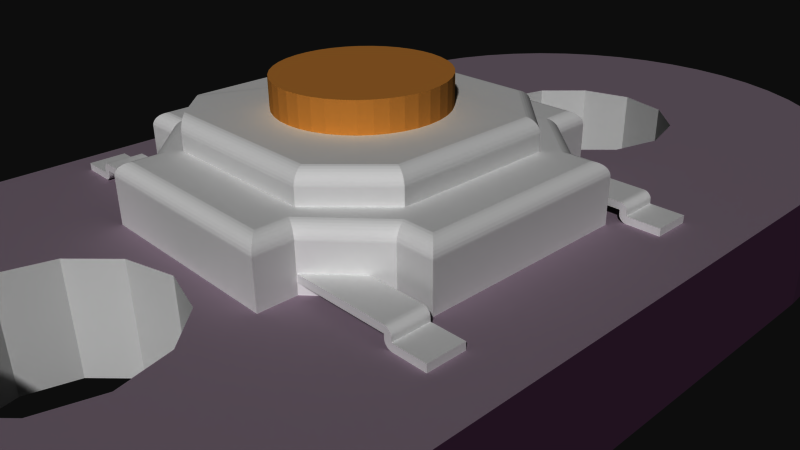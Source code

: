 # Source: SparkFun_LilyPad-Button.blend  (saved by Blender 2.72.0; exported with 4.5.12 LTS)
import bpy
from mathutils import Matrix  # noqa: F401  (used for matrix-valued properties, if any)

bpy.ops.wm.read_factory_settings(use_empty=True)
scene = bpy.context.scene
scene.name = 'Scene'

# ---- collections
col_collection_1 = bpy.data.collections.new('Collection 1'); scene.collection.children.link(col_collection_1)

# ---- materials (node trees are filled in below, after node groups)
mat_m_0131_silver = bpy.data.materials.new('M_0131_Silver')
mat_m_0131_silver.alpha_threshold = 0.0
mat_m_0131_silver.use_transparent_shadow = False
mat_m_0131_silver.diffuse_color = (0.7529, 0.7529, 0.7529, 1.0)
mat_m_0131_silver.specular_color = (0.33, 0.33, 0.33)
mat_m_0131_silver.roughness = 0.5
mat_auto_1 = bpy.data.materials.new('_auto_1')
mat_auto_1.alpha_threshold = 0.0
mat_auto_1.use_transparent_shadow = False
mat_auto_1.diffuse_color = (0.698, 0.4392, 0.1725, 1.0)
mat_auto_1.specular_color = (0.33, 0.33, 0.33)
mat_auto_1.roughness = 0.5
mat_sparkfun_lilypad_button_top_board = bpy.data.materials.new('SparkFun_LilyPad_Button_top_board')
mat_sparkfun_lilypad_button_top_board.alpha_threshold = 0.0
mat_sparkfun_lilypad_button_top_board.use_transparent_shadow = False
mat_sparkfun_lilypad_button_top_board.diffuse_color = (0.4745, 0.4118, 0.4667, 1.0)
mat_sparkfun_lilypad_button_top_board.specular_color = (0.33, 0.33, 0.33)
mat_sparkfun_lilypad_button_top_board.roughness = 0.5
mat_sparkfun_lilypad_button_bottom_board = bpy.data.materials.new('SparkFun_LilyPad_Button_bottom_board')
mat_sparkfun_lilypad_button_bottom_board.alpha_threshold = 0.0
mat_sparkfun_lilypad_button_bottom_board.use_transparent_shadow = False
mat_sparkfun_lilypad_button_bottom_board.diffuse_color = (0.4431, 0.3725, 0.4314, 1.0)
mat_sparkfun_lilypad_button_bottom_board.specular_color = (0.33, 0.33, 0.33)
mat_sparkfun_lilypad_button_bottom_board.roughness = 0.5
mat_mat_board = bpy.data.materials.new('mat_board')
mat_mat_board.alpha_threshold = 0.0
mat_mat_board.use_transparent_shadow = False
mat_mat_board.diffuse_color = (0.251, 0.1412, 0.2392, 1.0)
mat_mat_board.specular_color = (0.33, 0.33, 0.33)
mat_mat_board.roughness = 0.5
mat_element = bpy.data.materials.new('element')
mat_element.alpha_threshold = 0.0
mat_element.use_transparent_shadow = False
mat_element.diffuse_color = (0.7529, 0.7529, 0.7529, 1.0)
mat_element.specular_color = (0.33, 0.33, 0.33)
mat_element.roughness = 0.5

# ---- material node trees

# ---- world
world_world = bpy.data.worlds.new('World'); scene.world = world_world
world_world.color = (0.05088, 0.05088, 0.05088)
world_world.use_sun_shadow = False
world_world.sun_shadow_jitter_overblur = 0.0
world_world.cycles.sampling_method = 'MANUAL'
world_world.cycles.sample_map_resolution = 256

# ---- cameras
cam_camera = bpy.data.cameras.new('Camera')
cam_camera.clip_end = 100.0
cam_camera.lens = 35.0
cam_camera.sensor_width = 32.0
cam_camera.sensor_height = 18.0
cam_camera.ortho_scale = 7.314
cam_camera.dof.focus_distance = 0.0
cam_camera.dof.aperture_fstop = 128.0

# ---- meshes
me_mesh5_group1_skp559a1_tactile_switch_smd1_model = bpy.data.meshes.new('Mesh5 Group1 skp559A1 TACTILE_SWITCH_SMD1 Model')
me_mesh5_group1_skp559a1_tactile_switch_smd1_model.from_pydata([(2.518, 0.95, 1.6), (2.518, 0.95, 2.1), (1.139, 0.95, 2.1), (1.139, 0.95, 1.6), (2.519, 0.9499, 2.1), (2.519, 0.9499, 1.6), (2.624, 0.9018, 2.1), (2.624, 0.9025, 2.1), (2.623, 0.9033, 2.1), (2.623, 0.9041, 2.1), (2.621, 0.9632, 2.1), (2.617, 0.9809, 2.1), (2.609, 0.9975, 2.1), (2.598, 1.012, 2.1), (2.585, 1.025, 2.1), (2.57, 1.036, 2.1), (2.554, 1.044, 2.1), (2.536, 1.048, 2.1), (2.518, 1.05, 2.1), (1.139, 1.05, 2.1), (2.52, 0.9497, 2.1), (2.52, 0.9493, 2.1), (2.521, 0.9488, 2.1), (2.522, 0.9482, 2.1), (2.522, 0.9475, 2.1), (2.523, 0.9467, 2.1), (2.523, 0.9459, 2.1), (2.525, 0.8868, 2.1), (2.529, 0.8691, 2.1), (2.537, 0.8525, 2.1), (2.548, 0.8375, 2.1), (2.561, 0.8246, 2.1), (2.576, 0.8141, 2.1), (2.592, 0.8063, 2.1), (2.61, 0.8016, 2.1), (2.628, 0.8, 2.1), (3.073, 0.8, 2.1), (3.073, 0.9, 2.1), (2.628, 0.9, 2.1), (2.627, 0.9001, 2.1), (2.626, 0.9003, 2.1), (2.625, 0.9007, 2.1), (2.625, 0.9012, 2.1), (2.624, 0.9018, 1.6), (2.624, 0.9025, 1.6), (2.523, 0.9467, 1.6), (2.522, 0.9475, 1.6), (2.522, 0.9482, 1.6), (2.521, 0.9488, 1.6), (2.52, 0.9493, 1.6), (2.52, 0.9497, 1.6), (1.139, 1.05, 1.6), (2.518, 1.05, 1.6), (2.536, 1.048, 1.6), (2.554, 1.044, 1.6), (2.57, 1.036, 1.6), (2.585, 1.025, 1.6), (2.598, 1.012, 1.6), (2.609, 0.9975, 1.6), (2.617, 0.9809, 1.6), (2.621, 0.9632, 1.6), (2.623, 0.9041, 1.6), (2.623, 0.9033, 1.6), (2.625, 0.9012, 1.6), (2.625, 0.9007, 1.6), (2.626, 0.9003, 1.6), (2.627, 0.9001, 1.6), (2.628, 0.9, 1.6), (3.073, 0.9, 1.6), (3.073, 0.8, 1.6), (2.628, 0.8, 1.6), (2.61, 0.8016, 1.6), (2.592, 0.8063, 1.6), (2.576, 0.8141, 1.6), (2.561, 0.8246, 1.6), (2.548, 0.8375, 1.6), (2.537, 0.8525, 1.6), (2.529, 0.8691, 1.6), (2.525, 0.8868, 1.6), (2.523, 0.9459, 1.6)], [], [(0, 1, 2, 3), (0, 5, 4, 1), (43, 44, 7, 6), (46, 45, 25, 24), (45, 79, 26, 25), (78, 27, 26, 79), (78, 77, 28, 27), (77, 76, 29, 28), (76, 75, 30, 29), (75, 74, 31, 30), (74, 73, 32, 31), (73, 72, 33, 32), (72, 71, 34, 33), (71, 70, 35, 34), (69, 36, 35, 70), (68, 37, 36, 69), (67, 38, 37, 68), (67, 66, 39, 38), (66, 65, 40, 39), (65, 64, 41, 40), (64, 63, 42, 41), (63, 43, 6, 42), (47, 46, 24, 23), (48, 47, 23, 22), (49, 48, 22, 21), (50, 49, 21, 20), (5, 50, 20, 4), (3, 2, 19, 51), (51, 19, 18, 52), (53, 52, 18, 17), (54, 53, 17, 16), (55, 54, 16, 15), (56, 55, 15, 14), (57, 56, 14, 13), (58, 57, 13, 12), (59, 58, 12, 11), (60, 59, 11, 10), (60, 10, 9, 61), (62, 61, 9, 8), (44, 62, 8, 7), (76, 77, 78, 79, 45, 46, 47, 48, 49, 50, 5, 0, 3, 51, 52, 53, 54, 55, 56, 57, 58, 59, 60, 61, 62, 44, 43, 63, 64, 65, 66, 67, 68, 69, 70, 71, 72, 73, 74, 75), (36, 37, 38, 39, 40, 41, 42, 6, 7, 8, 9, 10, 11, 12, 13, 14, 15, 16, 17, 18, 19, 2, 1, 4, 20, 21, 22, 23, 24, 25, 26, 27, 28, 29, 30, 31, 32, 33, 34, 35)])
_uv = me_mesh5_group1_skp559a1_tactile_switch_smd1_model.uv_layers.new(name='UVMap')
_uv.uv.foreach_set('vector', [-21.85, 165.4, -21.85, 185.0, -76.15, 185.0, -76.15, 165.4, 165.4, 22.28, 165.4, 22.25, 185.0, 22.25, 185.0, 22.28, -165.4, 13.42, -165.4, 13.45, -185.0, 13.45, -185.0, 13.42, 165.4, 14.42, 165.4, 14.39, 185.0, 14.39, 185.0, 14.42, 165.4, 11.2, 165.4, 11.16, 185.0, 11.16, 185.0, 11.2, 165.4, 4.025, 185.0, 4.025, 185.0, 6.353, 165.4, 6.353, 165.4, 8.887, 165.4, 8.166, 185.0, 8.166, 185.0, 8.887, 165.4, 11.51, 165.4, 10.79, 185.0, 10.79, 185.0, 11.51, 165.4, 13.8, 165.4, 13.08, 185.0, 13.08, 185.0, 13.8, 165.4, 15.67, 165.4, 14.95, 185.0, 14.95, 185.0, 15.67, 165.4, 17.08, 165.4, 16.36, 185.0, 16.36, 185.0, 17.08, 165.4, 17.99, 165.4, 17.26, 185.0, 17.26, 185.0, 17.99, 165.4, 18.35, 165.4, 17.63, 185.0, 17.63, 185.0, 18.35, 165.4, 18.17, 165.4, 17.45, 185.0, 17.45, 185.0, 18.17, 0.0, 165.4, 0.0, 185.0, -17.52, 185.0, -17.52, 165.4, -165.4, 3.937, -185.0, 3.937, -185.0, 1.486e-06, -165.4, 2.972e-06, 17.52, 165.4, 17.52, 185.0, 0.0, 185.0, 0.0, 165.4, -165.4, 17.8, -165.4, 17.83, -185.0, 17.83, -185.0, 17.8, -165.4, 17.98, -165.4, 18.01, -185.0, 18.01, -185.0, 17.98, -165.4, 17.61, -165.4, 17.64, -185.0, 17.64, -185.0, 17.61, -165.4, 16.71, -165.4, 16.74, -185.0, 16.74, -185.0, 16.71, -165.4, 15.29, -165.4, 15.33, -185.0, 15.33, -185.0, 15.29, 165.4, 17.23, 165.4, 17.19, 185.0, 17.19, 185.0, 17.23, 165.4, 19.5, 165.4, 19.47, 185.0, 19.47, 185.0, 19.5, 165.4, 21.19, 165.4, 21.16, 185.0, 21.16, 185.0, 21.19, 165.4, 22.23, 165.4, 22.2, 185.0, 22.2, 185.0, 22.23, 165.4, 22.6, 165.4, 22.57, 185.0, 22.57, 185.0, 22.6, 165.4, 5.906, 185.0, 5.906, 185.0, 9.843, 165.4, 9.843, 76.15, 165.4, 76.15, 185.0, 21.85, 185.0, 21.85, 165.4, -165.4, 21.9, -165.4, 22.62, -185.0, 22.62, -185.0, 21.9, -165.4, 22.22, -165.4, 22.94, -185.0, 22.94, -185.0, 22.22, -165.4, 21.86, -165.4, 22.58, -185.0, 22.58, -185.0, 21.86, -165.4, 20.81, -165.4, 21.53, -185.0, 21.53, -185.0, 20.81, -165.4, 19.13, -165.4, 19.85, -185.0, 19.85, -185.0, 19.13, -165.4, 16.85, -165.4, 17.57, -185.0, 17.57, -185.0, 16.85, -165.4, 14.05, -165.4, 14.77, -185.0, 14.77, -185.0, 14.05, -165.4, 10.81, -165.4, 11.53, -185.0, 11.53, -185.0, 10.81, -165.4, 6.926, -185.0, 6.926, -185.0, 4.599, -165.4, 4.599, -165.4, 8.518, -165.4, 8.552, -185.0, 8.552, -185.0, 8.518, -165.4, 11.13, -165.4, 11.16, -185.0, 11.16, -185.0, 11.13, 21.1, 2.067, 21.4, 2.72, 21.59, 3.416, 21.66, 5.743, 21.67, 5.776, 21.68, 5.807, 21.7, 5.835, 21.72, 5.859, 21.75, 5.879, 21.78, 5.894, 21.82, 5.903, 21.85, 5.906, 76.15, 5.906, 76.15, 9.843, 21.85, 9.843, 21.13, 9.78, 20.44, 9.593, 19.78, 9.289, 19.19, 8.875, 18.68, 8.366, 18.27, 7.776, 17.97, 7.123, 17.78, 6.427, 17.71, 4.1, 17.7, 4.067, 17.69, 4.035, 17.67, 4.007, 17.65, 3.983, 17.62, 3.963, 17.59, 3.949, 17.55, 3.94, 17.52, 3.937, 5.931e-15, 3.937, 5.931e-15, 1.546e-05, 17.52, 1.546e-05, 18.24, 0.06282, 18.93, 0.2493, 19.59, 0.5538, 20.18, 0.9672, 20.69, 1.477, -5.79e-15, 1.546e-05, -5.79e-15, 3.937, -17.52, 3.937, -17.55, 3.94, -17.59, 3.949, -17.62, 3.963, -17.65, 3.983, -17.67, 4.007, -17.69, 4.035, -17.7, 4.067, -17.71, 4.1, -17.78, 6.427, -17.97, 7.123, -18.27, 7.776, -18.68, 8.366, -19.19, 8.875, -19.78, 9.289, -20.44, 9.593, -21.13, 9.78, -21.85, 9.843, -76.15, 9.843, -76.15, 5.906, -21.85, 5.906, -21.82, 5.903, -21.78, 5.894, -21.75, 5.879, -21.72, 5.859, -21.7, 5.835, -21.68, 5.807, -21.67, 5.776, -21.66, 5.743, -21.59, 3.416, -21.4, 2.72, -21.1, 2.067, -20.69, 1.477, -20.18, 0.9672, -19.59, 0.5538, -18.93, 0.2493, -18.24, 0.06282, -17.52, 1.546e-05])
me_mesh5_group1_skp559a1_tactile_switch_smd1_model.materials.append(mat_m_0131_silver)
me_mesh5_group1_skp559a1_tactile_switch_smd1_model.use_remesh_preserve_volume = False
me_mesh5_group1_skp559a1_tactile_switch_smd1_model.use_remesh_preserve_attributes = False
me_mesh5_group1_skp559a1_tactile_switch_smd1_model.use_mirror_vertex_groups = False
me_mesh5_group1_skp559a1_tactile_switch_smd1_model.update()
me_mesh4_group1_skp559a1_tactile_switch_smd1_model = bpy.data.meshes.new('Mesh4 Group1 skp559A1 TACTILE_SWITCH_SMD1 Model')
me_mesh4_group1_skp559a1_tactile_switch_smd1_model.from_pydata([(-2.774, 0.9497, 1.6), (-2.773, 0.9499, 1.6), (-2.773, 0.9499, 2.1), (-2.774, 0.9497, 2.1), (-2.877, 0.9041, 1.6), (-2.875, 0.9632, 1.6), (-2.871, 0.9809, 1.6), (-2.863, 0.9975, 1.6), (-2.852, 1.012, 1.6), (-2.839, 1.025, 1.6), (-2.825, 1.036, 1.6), (-2.808, 1.044, 1.6), (-2.79, 1.048, 1.6), (-1.393, 1.05, 1.6), (-1.393, 0.95, 1.6), (-2.772, 0.95, 1.6), (-2.774, 0.9493, 1.6), (-2.775, 0.9488, 1.6), (-2.776, 0.9482, 1.6), (-2.776, 0.9475, 1.6), (-2.777, 0.9467, 1.6), (-2.777, 0.9459, 1.6), (-2.779, 0.8868, 1.6), (-2.783, 0.8691, 1.6), (-2.791, 0.8525, 1.6), (-2.802, 0.8375, 1.6), (-2.815, 0.8246, 1.6), (-2.829, 0.8141, 1.6), (-2.846, 0.8063, 1.6), (-2.864, 0.8016, 1.6), (-2.882, 0.8, 1.6), (-3.327, 0.8, 1.6), (-3.327, 0.9, 1.6), (-2.882, 0.9, 1.6), (-2.881, 0.9001, 1.6), (-2.88, 0.9003, 1.6), (-2.879, 0.9007, 1.6), (-2.879, 0.9012, 1.6), (-2.878, 0.9018, 1.6), (-2.878, 0.9025, 1.6), (-2.877, 0.9033, 1.6), (-2.877, 0.9041, 2.1), (-2.875, 0.9632, 2.1), (-2.877, 0.9033, 2.1), (-2.815, 0.8246, 2.1), (-2.802, 0.8375, 2.1), (-2.791, 0.8525, 2.1), (-2.783, 0.8691, 2.1), (-2.779, 0.8868, 2.1), (-2.777, 0.9459, 2.1), (-2.777, 0.9467, 2.1), (-2.776, 0.9475, 2.1), (-2.776, 0.9482, 2.1), (-2.775, 0.9488, 2.1), (-2.774, 0.9493, 2.1), (-2.772, 0.95, 2.1), (-1.393, 0.95, 2.1), (-1.393, 1.05, 2.1), (-2.79, 1.048, 2.1), (-2.808, 1.044, 2.1), (-2.825, 1.036, 2.1), (-2.839, 1.025, 2.1), (-2.852, 1.012, 2.1), (-2.863, 0.9975, 2.1), (-2.871, 0.9809, 2.1), (-2.878, 0.9025, 2.1), (-2.878, 0.9018, 2.1), (-2.879, 0.9012, 2.1), (-2.879, 0.9007, 2.1), (-2.88, 0.9003, 2.1), (-2.881, 0.9001, 2.1), (-2.882, 0.9, 2.1), (-3.327, 0.9, 2.1), (-3.327, 0.8, 2.1), (-2.882, 0.8, 2.1), (-2.864, 0.8016, 2.1), (-2.846, 0.8063, 2.1), (-2.829, 0.8141, 2.1)], [], [(0, 1, 2, 3), (5, 4, 41, 42), (43, 41, 4, 40), (26, 25, 45, 44), (25, 24, 46, 45), (24, 23, 47, 46), (23, 22, 48, 47), (48, 22, 21, 49), (21, 20, 50, 49), (20, 19, 51, 50), (19, 18, 52, 51), (18, 17, 53, 52), (17, 16, 54, 53), (16, 0, 3, 54), (27, 26, 44, 77), (28, 27, 77, 76), (29, 28, 76, 75), (30, 29, 75, 74), (73, 31, 30, 74), (72, 32, 31, 73), (71, 33, 32, 72), (34, 33, 71, 70), (35, 34, 70, 69), (36, 35, 69, 68), (37, 36, 68, 67), (38, 37, 67, 66), (39, 38, 66, 65), (40, 39, 65, 43), (1, 15, 55, 2), (55, 15, 14, 56), (56, 14, 13, 57), (58, 57, 13, 12), (59, 58, 12, 11), (11, 10, 60, 59), (10, 9, 61, 60), (62, 61, 9, 8), (8, 7, 63, 62), (7, 6, 64, 63), (6, 5, 42, 64), (18, 19, 20, 21, 22, 23, 24, 25, 26, 27, 28, 29, 30, 31, 32, 33, 34, 35, 36, 37, 38, 39, 40, 4, 5, 6, 7, 8, 9, 10, 11, 12, 13, 14, 15, 1, 0, 16, 17), (71, 72, 73, 74, 75, 76, 77, 44, 45, 46, 47, 48, 49, 50, 51, 52, 53, 54, 3, 2, 55, 56, 57, 58, 59, 60, 61, 62, 63, 64, 42, 41, 43, 65, 66, 67, 68, 69, 70)])
_uv = me_mesh4_group1_skp559a1_tactile_switch_smd1_model.uv_layers.new(name='UVMap')
_uv.uv.foreach_set('vector', [-165.4, -220.8, -165.4, -220.8, -185.0, -220.8, -185.0, -220.8, 165.4, -0.1948, 165.4, -2.523, 185.0, -2.523, 185.0, -0.1948, 185.0, -56.81, 185.0, -56.77, 165.4, -56.77, 165.4, -56.81, -165.4, -163.2, -165.4, -162.5, -185.0, -162.5, -185.0, -163.2, -165.4, -131.4, -165.4, -130.7, -185.0, -130.7, -185.0, -131.4, -165.4, -95.7, -165.4, -94.97, -185.0, -94.97, -185.0, -95.7, -165.4, -57.05, -165.4, -56.33, -185.0, -56.33, -185.0, -57.05, -185.0, -3.096, -165.4, -3.096, -165.4, -0.7686, -185.0, -0.7686, -165.4, -53.92, -165.4, -53.88, -185.0, -53.88, -185.0, -53.92, -165.4, -92.24, -165.4, -92.21, -185.0, -92.21, -185.0, -92.24, -165.4, -127.4, -165.4, -127.3, -185.0, -127.3, -185.0, -127.4, -165.4, -158.7, -165.4, -158.6, -185.0, -158.6, -185.0, -158.7, -165.4, -185.3, -165.4, -185.2, -185.0, -185.2, -185.0, -185.3, -165.4, -206.2, -165.4, -206.1, -185.0, -206.1, -185.0, -206.2, -165.4, -190.0, -165.4, -189.3, -185.0, -189.3, -185.0, -190.0, -165.4, -211.1, -165.4, -210.4, -185.0, -210.4, -185.0, -211.1, -165.4, -225.8, -165.4, -225.0, -185.0, -225.0, -185.0, -225.8, -165.4, -233.6, -165.4, -232.8, -185.0, -232.8, -185.0, -233.6, -252.0, 185.0, -252.0, 165.4, -234.4, 165.4, -234.4, 185.0, 185.0, 3.937, 165.4, 3.937, 165.4, 2.972e-06, 185.0, 1.486e-06, 234.4, 185.0, 234.4, 165.4, 252.0, 165.4, 252.0, 185.0, 165.4, -233.2, 165.4, -233.2, 185.0, -233.2, 185.0, -233.2, 165.4, -225.4, 165.4, -225.4, 185.0, -225.4, 185.0, -225.4, 165.4, -210.7, 165.4, -210.8, 185.0, -210.8, 185.0, -210.7, 165.4, -189.7, 165.4, -189.7, 185.0, -189.7, 185.0, -189.7, 165.4, -162.8, 165.4, -162.8, 185.0, -162.8, 185.0, -162.8, 165.4, -131.1, 165.4, -131.1, 185.0, -131.1, 185.0, -131.1, 165.4, -95.24, 165.4, -95.28, 185.0, -95.28, 185.0, -95.24, -165.4, -228.8, -165.4, -228.7, -185.0, -228.7, -185.0, -228.8, -230.1, 185.0, -230.1, 165.4, -175.8, 165.4, -175.8, 185.0, -185.0, 5.906, -165.4, 5.906, -165.4, 9.843, -185.0, 9.843, 185.0, -230.8, 185.0, -175.8, 165.3, -175.8, 165.3, -230.8, 185.0, -221.2, 185.0, -220.4, 165.4, -220.4, 165.4, -221.2, 165.4, -205.8, 165.4, -206.5, 185.0, -206.5, 185.0, -205.8, 165.4, -184.9, 165.4, -185.6, 185.0, -185.6, 185.0, -184.9, 185.0, -159.0, 185.0, -158.3, 165.4, -158.3, 165.4, -159.0, 165.4, -127.0, 165.4, -127.7, 185.0, -127.7, 185.0, -127.0, 165.4, -91.71, 165.4, -92.43, 185.0, -92.43, 185.0, -91.71, 165.4, -53.7, 165.4, -54.42, 185.0, -54.42, 185.0, -53.7, 230.3, 5.835, 230.3, 5.807, 230.3, 5.776, 230.3, 5.743, 230.4, 3.416, 230.6, 2.72, 230.9, 2.067, 231.3, 1.477, 231.8, 0.9672, 232.4, 0.5538, 233.0, 0.2493, 233.7, 0.06282, 234.4, 1.546e-05, 252.0, 1.546e-05, 252.0, 3.937, 234.4, 3.937, 234.4, 3.94, 234.4, 3.949, 234.4, 3.963, 234.3, 3.983, 234.3, 4.007, 234.3, 4.035, 234.3, 4.067, 234.3, 4.1, 234.2, 6.427, 234.0, 7.123, 233.7, 7.776, 233.3, 8.366, 232.8, 8.875, 232.2, 9.289, 231.5, 9.593, 230.8, 9.78, 175.8, 9.843, 175.8, 5.906, 230.1, 5.906, 230.2, 5.903, 230.2, 5.894, 230.2, 5.879, 230.2, 5.859, -234.4, 3.937, -252.0, 3.937, -252.0, 1.546e-05, -234.4, 1.546e-05, -233.7, 0.06282, -233.0, 0.2493, -232.4, 0.5538, -231.8, 0.9672, -231.3, 1.477, -230.9, 2.067, -230.6, 2.72, -230.4, 3.416, -230.3, 5.743, -230.3, 5.776, -230.3, 5.807, -230.3, 5.835, -230.2, 5.859, -230.2, 5.879, -230.2, 5.894, -230.2, 5.903, -230.1, 5.906, -175.8, 5.906, -175.8, 9.843, -230.8, 9.78, -231.5, 9.593, -232.2, 9.289, -232.8, 8.875, -233.3, 8.366, -233.7, 7.776, -234.0, 7.123, -234.2, 6.427, -234.3, 4.1, -234.3, 4.067, -234.3, 4.035, -234.3, 4.007, -234.3, 3.983, -234.4, 3.963, -234.4, 3.949, -234.4, 3.94])
me_mesh4_group1_skp559a1_tactile_switch_smd1_model.materials.append(mat_m_0131_silver)
me_mesh4_group1_skp559a1_tactile_switch_smd1_model.use_remesh_preserve_volume = False
me_mesh4_group1_skp559a1_tactile_switch_smd1_model.use_remesh_preserve_attributes = False
me_mesh4_group1_skp559a1_tactile_switch_smd1_model.use_mirror_vertex_groups = False
me_mesh4_group1_skp559a1_tactile_switch_smd1_model.update()
me_mesh7_group2_skp559a1_tactile_switch_smd1_model = bpy.data.meshes.new('Mesh7 Group2 skp559A1 TACTILE_SWITCH_SMD1 Model')
me_mesh7_group2_skp559a1_tactile_switch_smd1_model.from_pydata([(-1.156, 2.0, -0.3901), (-1.205, 2.0, -0.22), (-1.205, 2.4, -0.22), (-1.156, 2.4, -0.3901), (-1.226, 2.0, -0.04429), (-1.226, 2.4, -0.04429), (-1.219, 2.0, 0.1326), (-1.219, 2.4, 0.1326), (-1.184, 2.0, 0.306), (-1.184, 2.4, 0.306), (-1.121, 2.0, 0.4716), (-1.121, 2.4, 0.4716), (-1.032, 2.0, 0.6249), (-1.032, 2.4, 0.6249), (-0.9203, 2.0, 0.762), (-0.9203, 2.4, 0.762), (-0.7878, 2.0, 0.8794), (-0.7878, 2.4, 0.8794), (-0.6382, 2.0, 0.974), (-0.6382, 2.4, 0.974), (-0.4753, 2.0, 1.043), (-0.4753, 2.4, 1.043), (-0.3035, 2.0, 1.086), (-0.3035, 2.4, 1.086), (-0.127, 2.0, 1.1), (-0.127, 2.4, 1.1), (0.04945, 2.0, 1.086), (0.04945, 2.4, 1.086), (0.2213, 2.0, 1.043), (0.2213, 2.4, 1.043), (0.3842, 2.0, 0.974), (0.3842, 2.4, 0.974), (0.5338, 2.0, 0.8794), (0.5338, 2.4, 0.8794), (0.6663, 2.0, 0.762), (0.6663, 2.4, 0.762), (0.7783, 2.0, 0.6249), (0.7783, 2.4, 0.6249), (0.8668, 2.0, 0.4716), (0.8668, 2.4, 0.4716), (0.9296, 2.0, 0.306), (0.9296, 2.4, 0.306), (0.965, 2.0, 0.1326), (0.965, 2.4, 0.1326), (0.9721, 2.0, -0.04429), (0.9721, 2.4, -0.04429), (0.9508, 2.0, -0.22), (0.9508, 2.4, -0.22), (0.9015, 2.0, -0.3901), (0.9015, 2.4, -0.3901), (0.8256, 2.0, -0.55), (0.8256, 2.4, -0.55), (0.7251, 2.0, -0.6957), (0.7251, 2.4, -0.6957), (0.6024, 2.0, -0.8234), (0.6024, 2.4, -0.8234), (0.4609, 2.4, -0.9297), (0.4609, 2.0, -0.9297), (0.3042, 2.4, -1.012), (0.1362, 2.4, -1.068), (-0.03849, 2.4, -1.096), (-0.2155, 2.4, -1.096), (-0.3902, 2.4, -1.068), (-0.5582, 2.4, -1.012), (-0.7149, 2.4, -0.9297), (-0.8564, 2.4, -0.8234), (-0.9791, 2.4, -0.6957), (-1.08, 2.4, -0.55), (0.3042, 2.0, -1.012), (0.1362, 2.0, -1.068), (-0.03849, 2.0, -1.096), (-0.2155, 2.0, -1.096), (-0.3902, 2.0, -1.068), (-0.5582, 2.0, -1.012), (-0.7149, 2.0, -0.9297), (-0.8564, 2.0, -0.8234), (-0.9791, 2.0, -0.6957), (-1.08, 2.0, -0.55)], [], [(0, 1, 2, 3), (1, 4, 5, 2), (4, 6, 7, 5), (6, 8, 9, 7), (8, 10, 11, 9), (10, 12, 13, 11), (12, 14, 15, 13), (14, 16, 17, 15), (16, 18, 19, 17), (18, 20, 21, 19), (20, 22, 23, 21), (22, 24, 25, 23), (24, 26, 27, 25), (26, 28, 29, 27), (28, 30, 31, 29), (30, 32, 33, 31), (32, 34, 35, 33), (34, 36, 37, 35), (36, 38, 39, 37), (38, 40, 41, 39), (40, 42, 43, 41), (42, 44, 45, 43), (44, 46, 47, 45), (46, 48, 49, 47), (48, 50, 51, 49), (50, 52, 53, 51), (52, 54, 55, 53), (56, 55, 54, 57), (57, 68, 58, 56), (68, 69, 59, 58), (69, 70, 60, 59), (60, 70, 71, 61), (71, 72, 62, 61), (72, 73, 63, 62), (73, 74, 64, 63), (74, 75, 65, 64), (75, 76, 66, 65), (76, 77, 67, 66), (77, 0, 3, 67), (47, 49, 51, 53, 55, 56, 58, 59, 60, 61, 62, 63, 64, 65, 66, 67, 3, 2, 5, 7, 9, 11, 13, 15, 17, 19, 21, 23, 25, 27, 29, 31, 33, 35, 37, 39, 41, 43, 45)])
_uv = me_mesh7_group2_skp559a1_tactile_switch_smd1_model.uv_layers.new(name='UVMap')
_uv.uv.foreach_set('vector', [50.02, 2.902e-06, 56.99, 2.396e-06, 56.99, 15.75, 50.02, 15.75, 44.58, 3.187e-06, 51.55, 2.665e-06, 51.55, 15.75, 44.58, 15.75, 37.9, 3.669e-06, 44.87, 3.143e-06, 44.87, 15.75, 37.9, 15.75, 30.15, 4.298e-06, 37.12, 3.782e-06, 37.12, 15.75, 30.15, 15.75, 21.53, 5.009e-06, 28.5, 4.517e-06, 28.5, 15.75, 21.53, 15.75, 12.26, 5.727e-06, 19.23, 5.271e-06, 19.23, 15.75, 12.26, 15.75, 2.586, 6.377e-06, 9.555, 5.97e-06, 9.555, 15.75, 2.586, 15.75, -7.25, 6.892e-06, -0.2804, 6.543e-06, -0.2804, 15.75, -7.25, 15.75, -16.99, 7.214e-06, -10.02, 6.933e-06, -10.02, 15.75, -16.99, 15.75, -26.37, 7.309e-06, -19.4, 7.103e-06, -19.4, 15.75, -26.37, 15.75, -35.17, 7.164e-06, -28.2, 7.038e-06, -28.2, 15.75, -35.17, 15.75, -43.14, 6.791e-06, -36.17, 6.748e-06, -36.17, 15.75, -43.14, 15.75, -50.09, 6.224e-06, -43.12, 6.267e-06, -43.12, 15.75, -50.09, 15.75, -55.83, 5.52e-06, -48.86, 5.646e-06, -48.86, 15.75, -55.83, 15.75, -60.21, 4.747e-06, -53.24, 4.953e-06, -53.24, 15.75, -60.21, 15.75, -63.13, 3.981e-06, -56.16, 4.262e-06, -56.16, 15.75, -63.13, 15.75, -64.5, 3.299e-06, -57.53, 3.648e-06, -57.53, 15.75, -64.5, 15.75, -64.29, 2.769e-06, -57.32, 3.176e-06, -57.32, 15.75, -64.29, 15.75, -62.5, 2.442e-06, -55.53, 2.898e-06, -55.53, 15.75, -62.5, 15.75, -59.19, 2.35e-06, -52.22, 2.842e-06, -52.22, 15.75, -59.19, 15.75, -54.43, 2.502e-06, -47.47, 3.017e-06, -47.47, 15.75, -54.43, 15.75, -48.36, 2.881e-06, -41.39, 3.406e-06, -41.39, 15.75, -48.36, 15.75, -41.12, 3.447e-06, -34.15, 3.969e-06, -34.15, 15.75, -41.12, 15.75, -32.91, 4.142e-06, -25.94, 4.648e-06, -25.94, 15.75, -32.91, 15.75, -23.93, 4.896e-06, -16.96, 5.372e-06, -16.96, 15.75, -23.93, 15.75, -14.43, 5.632e-06, -7.459, 6.065e-06, -7.459, 15.75, -14.43, 15.75, -4.641, 6.276e-06, 2.328, 6.655e-06, 2.328, 15.75, -4.641, 15.75, 12.15, 15.75, 5.177, 15.75, 5.177, 6.763e-06, 12.15, 7.079e-06, 14.77, 7.047e-06, 21.74, 7.291e-06, 21.74, 15.75, 14.77, 15.75, 23.89, 7.1e-06, 30.86, 7.266e-06, 30.86, 15.75, 23.89, 15.75, 32.3, 6.92e-06, 39.27, 7.004e-06, 39.27, 15.75, 32.3, 15.75, 39.79, 15.75, 39.79, 6.529e-06, 46.76, 6.529e-06, 46.76, 15.75, 46.15, 5.97e-06, 53.12, 5.885e-06, 53.12, 15.75, 46.15, 15.75, 51.23, 5.304e-06, 58.2, 5.137e-06, 58.2, 15.75, 51.23, 15.75, 54.89, 4.603e-06, 61.86, 4.358e-06, 61.86, 15.75, 54.89, 15.75, 57.04, 3.942e-06, 64.01, 3.625e-06, 64.01, 15.75, 57.04, 15.75, 57.62, 3.391e-06, 64.59, 3.012e-06, 64.59, 15.75, 57.62, 15.75, 56.62, 3.01e-06, 63.59, 2.577e-06, 63.59, 15.75, 56.62, 15.75, 54.06, 2.841e-06, 61.03, 2.366e-06, 61.03, 15.75, 54.06, 15.75, 0.8401, 34.5, 2.779, 27.81, 5.767, 21.51, 9.726, 15.78, 14.55, 10.75, 20.13, 6.564, 26.3, 3.325, 32.91, 1.118, 39.79, -4.919e-13, 46.76, -4.919e-13, 53.64, 1.118, 60.25, 3.325, 66.42, 6.564, 71.99, 10.75, 76.82, 15.78, 80.78, 21.51, 83.76, 27.81, 85.7, 34.5, 86.54, 41.42, 86.26, 48.39, 84.87, 55.22, 82.4, 61.73, 78.91, 67.77, 74.51, 73.17, 69.29, 77.79, 63.4, 81.51, 56.99, 84.25, 50.22, 85.91, 43.27, 86.47, 36.33, 85.91, 29.56, 84.25, 23.15, 81.51, 17.26, 77.79, 12.04, 73.17, 7.631, 67.77, 4.146, 61.73, 1.675, 55.22, 0.2806, 48.39, -5.715e-23, 41.42])
me_mesh7_group2_skp559a1_tactile_switch_smd1_model.materials.append(mat_auto_1)
me_mesh7_group2_skp559a1_tactile_switch_smd1_model.use_remesh_preserve_volume = False
me_mesh7_group2_skp559a1_tactile_switch_smd1_model.use_remesh_preserve_attributes = False
me_mesh7_group2_skp559a1_tactile_switch_smd1_model.use_mirror_vertex_groups = False
me_mesh7_group2_skp559a1_tactile_switch_smd1_model.update()
me_mesh1_pcbgroup_model = bpy.data.meshes.new('Mesh1 pcbgroup Model')
me_mesh1_pcbgroup_model.from_pydata([(3.511, 0.8, -5.454), (3.671, 0.8, -4.984), (3.671, -0.8, -4.984), (3.511, -0.8, -5.454), (3.511, 0.8, 5.454), (3.291, 0.8, 5.9), (3.291, 0.8, -5.9), (3.015, 0.8, 6.313), (3.015, 0.8, -6.313), (2.687, 0.8, 6.687), (2.687, 0.8, -6.687), (2.313, 0.8, 7.015), (2.313, 0.8, -7.015), (1.9, 0.8, 7.291), (1.9, 0.8, -7.291), (1.454, 0.8, 7.511), (1.454, 0.8, -7.511), (1.397, 0.8, -4.191), (1.397, 0.8, 4.191), (1.21, 0.8, 4.89), (0.9835, 0.8, 7.671), (0.6985, 0.8, 5.401), (0.496, 0.8, 7.767), (5.775e-15, 0.8, 7.8), (0.0, 0.8, 5.588), (-0.496, 0.8, 7.767), (-0.6985, 0.8, 5.401), (-0.9835, 0.8, 7.671), (-1.21, 0.8, 4.89), (-1.397, 0.8, 4.191), (-1.454, 0.8, 7.511), (-1.397, 0.8, -4.191), (-1.454, 0.8, -7.511), (-1.9, 0.8, 7.291), (-1.9, 0.8, -7.291), (-2.313, 0.8, 7.015), (-2.313, 0.8, -7.015), (-2.687, 0.8, 6.687), (-2.687, 0.8, -6.687), (-3.015, 0.8, 6.313), (-3.015, 0.8, -6.313), (-3.291, 0.8, 5.9), (-3.291, 0.8, -5.9), (-3.511, 0.8, 5.454), (-3.511, 0.8, -5.454), (-3.671, 0.8, 4.984), (-3.671, 0.8, -4.984), (-3.767, 0.8, 4.496), (-3.767, 0.8, -4.496), (-3.8, 0.8, -4.0), (-3.8, 0.8, 4.0), (-3.8, -0.8, -4.0), (-3.8, -0.8, 4.0), (-3.767, -0.8, -4.496), (-3.671, -0.8, -4.984), (-3.511, -0.8, -5.454), (-3.291, -0.8, -5.9), (-3.015, -0.8, -6.313), (-2.687, -0.8, -6.687), (-2.313, -0.8, -7.015), (-1.9, -0.8, -7.291), (-1.454, -0.8, -7.511), (-0.9835, 0.8, -7.671), (-0.9835, -0.8, -7.671), (-1.21, 0.8, -4.89), (-1.397, -0.8, -4.191), (-1.21, -0.8, -4.89), (-1.21, 0.8, -3.493), (-1.21, -0.8, -3.493), (-1.21, 0.8, 3.493), (-1.397, -0.8, 4.191), (-1.21, -0.8, 3.493), (-1.21, -0.8, 4.89), (-0.6985, -0.8, 5.401), (0.0, -0.8, 5.588), (0.6985, -0.8, 5.401), (1.21, -0.8, 4.89), (1.397, -0.8, 4.191), (1.21, 0.8, 3.493), (1.21, -0.8, 3.493), (1.21, 0.8, -3.493), (0.6985, 0.8, 2.981), (0.6985, 0.8, -2.981), (0.0, 0.8, -2.794), (0.0, 0.8, 2.794), (-0.6985, 0.8, 2.981), (-0.6985, 0.8, -2.981), (-0.6985, -0.8, -2.981), (0.0, -0.8, -2.794), (0.6985, -0.8, -2.981), (1.21, -0.8, -3.493), (1.397, -0.8, -4.191), (1.21, 0.8, -4.89), (1.21, -0.8, -4.89), (0.9835, 0.8, -7.671), (0.6985, 0.8, -5.401), (0.496, 0.8, -7.767), (0.0, 0.8, -5.588), (-1.444e-15, 0.8, -7.8), (-0.496, 0.8, -7.767), (-0.6985, 0.8, -5.401), (-0.6985, -0.8, -5.401), (-1.454, -0.8, 7.511), (-1.9, -0.8, 7.291), (-2.313, -0.8, 7.015), (-2.687, -0.8, 6.687), (-3.015, -0.8, 6.313), (-3.291, -0.8, 5.9), (-3.511, -0.8, 5.454), (-3.671, -0.8, 4.984), (-3.767, -0.8, 4.496), (-0.9835, -0.8, 7.671), (-0.6985, -0.8, 2.981), (0.0, -0.8, 2.794), (0.6985, -0.8, 2.981), (1.454, -0.8, -7.511), (0.9835, -0.8, -7.671), (0.6985, -0.8, -5.401), (0.496, -0.8, -7.767), (0.0, -0.8, -5.588), (-1.444e-15, -0.8, -7.8), (-0.496, -0.8, -7.767), (1.9, -0.8, -7.291), (2.313, -0.8, -7.015), (2.687, -0.8, -6.687), (3.015, -0.8, -6.313), (3.291, -0.8, -5.9), (3.291, -0.8, 5.9), (3.015, -0.8, 6.313), (2.687, -0.8, 6.687), (2.313, -0.8, 7.015), (1.9, -0.8, 7.291), (1.454, -0.8, 7.511), (0.9835, -0.8, 7.671), (0.496, -0.8, 7.767), (5.775e-15, -0.8, 7.8), (-0.496, -0.8, 7.767), (3.511, -0.8, 5.454), (3.671, -0.8, 4.984), (3.767, -0.8, -4.496), (3.767, 0.8, -4.496), (3.671, 0.8, 4.984), (3.767, 0.8, 4.496), (3.767, -0.8, 4.496), (3.8, 0.8, -4.0), (3.8, 0.8, 4.0), (3.8, -0.8, 4.0), (3.8, -0.8, -4.0)], [], [(0, 1, 2, 3), (0, 4, 1), (0, 5, 4), (5, 0, 6), (6, 7, 5), (8, 7, 6), (8, 9, 7), (10, 9, 8), (10, 11, 9), (12, 11, 10), (12, 13, 11), (14, 13, 12), (14, 15, 13), (16, 15, 14), (17, 15, 16), (18, 15, 17), (19, 15, 18), (19, 20, 15), (21, 20, 19), (21, 22, 20), (21, 23, 22), (24, 23, 21), (24, 25, 23), (26, 25, 24), (26, 27, 25), (28, 27, 26), (29, 27, 28), (27, 29, 30), (31, 30, 29), (32, 30, 31), (32, 33, 30), (34, 33, 32), (34, 35, 33), (36, 35, 34), (36, 37, 35), (38, 37, 36), (38, 39, 37), (40, 39, 38), (40, 41, 39), (42, 41, 40), (42, 43, 41), (44, 43, 42), (44, 45, 43), (46, 45, 44), (46, 47, 45), (48, 47, 46), (49, 47, 48), (47, 49, 50), (50, 49, 51, 52), (49, 48, 53, 51), (48, 46, 54, 53), (46, 44, 55, 54), (44, 42, 56, 55), (42, 40, 57, 56), (40, 38, 58, 57), (38, 36, 59, 58), (36, 34, 60, 59), (34, 32, 61, 60), (32, 62, 63, 61), (32, 31, 62), (62, 31, 64), (64, 31, 65, 66), (31, 67, 68, 65), (31, 69, 67), (69, 31, 29), (69, 29, 70, 71), (29, 28, 72, 70), (28, 26, 73, 72), (26, 24, 74, 73), (24, 21, 75, 74), (21, 19, 76, 75), (19, 18, 77, 76), (18, 78, 79, 77), (17, 78, 18), (80, 78, 17), (80, 81, 78), (82, 81, 80), (83, 81, 82), (83, 84, 81), (83, 85, 84), (86, 85, 83), (86, 69, 85), (67, 69, 86), (67, 86, 87, 68), (86, 83, 88, 87), (83, 82, 89, 88), (82, 80, 90, 89), (80, 17, 91, 90), (17, 92, 93, 91), (16, 92, 17), (94, 92, 16), (94, 95, 92), (96, 95, 94), (96, 97, 95), (98, 97, 96), (99, 97, 98), (99, 100, 97), (62, 100, 99), (62, 64, 100), (100, 64, 66, 101), (66, 63, 101), (65, 63, 66), (65, 61, 63), (102, 61, 65), (103, 61, 102), (103, 60, 61), (104, 60, 103), (104, 59, 60), (105, 59, 104), (105, 58, 59), (106, 58, 105), (106, 57, 58), (107, 57, 106), (107, 56, 57), (108, 56, 107), (108, 55, 56), (109, 55, 108), (109, 54, 55), (110, 54, 109), (110, 53, 54), (52, 53, 110), (53, 52, 51), (47, 50, 52, 110), (45, 47, 110, 109), (43, 45, 109, 108), (41, 43, 108, 107), (39, 41, 107, 106), (37, 39, 106, 105), (35, 37, 105, 104), (33, 35, 104, 103), (30, 33, 103, 102), (27, 30, 102, 111), (102, 70, 111), (70, 102, 65), (68, 70, 65), (70, 68, 71), (71, 68, 87), (71, 87, 112), (112, 87, 88), (112, 88, 113), (113, 88, 89), (113, 89, 114), (114, 89, 90), (114, 90, 79), (79, 90, 91), (79, 91, 77), (91, 115, 77), (93, 115, 91), (93, 116, 115), (117, 116, 93), (117, 118, 116), (119, 118, 117), (119, 120, 118), (119, 121, 120), (101, 121, 119), (101, 63, 121), (62, 99, 121, 63), (99, 98, 120, 121), (98, 96, 118, 120), (96, 94, 116, 118), (94, 16, 115, 116), (16, 14, 122, 115), (14, 12, 123, 122), (12, 10, 124, 123), (10, 8, 125, 124), (8, 6, 126, 125), (6, 0, 3, 126), (127, 126, 3), (128, 126, 127), (128, 125, 126), (129, 125, 128), (129, 124, 125), (130, 124, 129), (130, 123, 124), (131, 123, 130), (131, 122, 123), (132, 122, 131), (132, 115, 122), (132, 77, 115), (132, 76, 77), (133, 76, 132), (133, 75, 76), (134, 75, 133), (135, 75, 134), (135, 74, 75), (136, 74, 135), (136, 73, 74), (111, 73, 136), (111, 72, 73), (111, 70, 72), (25, 27, 111, 136), (23, 25, 136, 135), (22, 23, 135, 134), (20, 22, 134, 133), (15, 20, 133, 132), (13, 15, 132, 131), (11, 13, 131, 130), (9, 11, 130, 129), (7, 9, 129, 128), (5, 7, 128, 127), (4, 5, 127, 137), (127, 3, 137), (137, 3, 2), (137, 2, 138), (138, 2, 139), (1, 140, 139, 2), (1, 141, 140), (1, 4, 141), (141, 4, 137, 138), (142, 141, 138, 143), (140, 141, 142), (140, 142, 144), (144, 142, 145), (145, 142, 143, 146), (143, 147, 146), (143, 139, 147), (138, 139, 143), (140, 144, 147, 139), (144, 145, 146, 147), (97, 100, 101, 119), (95, 97, 119, 117), (92, 95, 117, 93), (78, 81, 114, 79), (81, 84, 113, 114), (84, 85, 112, 113), (85, 69, 71, 112)])
me_mesh1_pcbgroup_model.polygons.foreach_set('material_index', [2, 0, 0, 0, 0, 0, 0, 0, 0, 0, 0, 0, 0, 0, 0, 0, 0, 0, 0, 0, 0, 0, 0, 0, 0, 0, 0, 0, 0, 0, 0, 0, 0, 0, 0, 0, 0, 0, 0, 0, 0, 0, 0, 0, 0, 0, 0, 0, 2, 2, 2, 2, 2, 2, 2, 2, 2, 2, 2, 0, 0, 3, 3, 0, 0, 3, 3, 3, 3, 3, 3, 3, 3, 0, 0, 0, 0, 0, 0, 0, 0, 0, 0, 3, 3, 3, 3, 3, 3, 0, 0, 0, 0, 0, 0, 0, 0, 0, 0, 3, 1, 1, 1, 1, 1, 1, 1, 1, 1, 1, 1, 1, 1, 1, 1, 1, 1, 1, 1, 1, 1, 1, 2, 2, 2, 2, 2, 2, 2, 2, 2, 2, 1, 1, 1, 1, 1, 1, 1, 1, 1, 1, 1, 1, 1, 1, 1, 1, 1, 1, 1, 1, 1, 1, 1, 1, 2, 2, 2, 2, 2, 2, 2, 2, 2, 2, 2, 1, 1, 1, 1, 1, 1, 1, 1, 1, 1, 1, 1, 1, 1, 1, 1, 1, 1, 1, 1, 1, 1, 1, 2, 2, 2, 2, 2, 2, 2, 2, 2, 2, 2, 1, 1, 1, 1, 2, 0, 0, 2, 2, 0, 0, 0, 2, 1, 1, 1, 2, 2, 3, 3, 3, 3, 3, 3, 3])
_uv = me_mesh1_pcbgroup_model.uv_layers.new(name='UVMap')
_uv.uv.foreach_set('vector', [401.6, 62.99, 382.0, 62.99, 382.0, -1.226e-29, 401.6, -1.226e-29, 0.9619, 0.8496, 0.9619, 0.1504, 0.983, 0.8195, 0.9619, 0.8496, 0.933, 0.1218, 0.9619, 0.1504, 0.933, 0.1218, 0.9619, 0.8496, 0.933, 0.8782, 0.933, 0.8782, 0.8967, 0.0953, 0.933, 0.1218, 0.8967, 0.9047, 0.8967, 0.0953, 0.933, 0.8782, 0.8967, 0.9047, 0.8536, 0.07135, 0.8967, 0.0953, 0.8536, 0.9287, 0.8536, 0.07135, 0.8967, 0.9047, 0.8536, 0.9287, 0.8044, 0.05034, 0.8536, 0.07135, 0.8044, 0.9497, 0.8044, 0.05034, 0.8536, 0.9287, 0.8044, 0.9497, 0.75, 0.03263, 0.8044, 0.05034, 0.75, 0.9674, 0.75, 0.03263, 0.8044, 0.9497, 0.75, 0.9674, 0.6913, 0.01854, 0.75, 0.03263, 0.6913, 0.9815, 0.6913, 0.01854, 0.75, 0.9674, 0.6838, 0.7687, 0.6913, 0.01854, 0.6913, 0.9815, 0.6838, 0.2313, 0.6913, 0.01854, 0.6838, 0.7687, 0.6592, 0.1866, 0.6913, 0.01854, 0.6838, 0.2313, 0.6592, 0.1866, 0.6294, 0.0083, 0.6913, 0.01854, 0.5919, 0.1538, 0.6294, 0.0083, 0.6592, 0.1866, 0.5919, 0.1538, 0.5653, 0.002084, 0.6294, 0.0083, 0.5919, 0.1538, 0.5, 4.639e-33, 0.5653, 0.002084, 0.5, 0.1418, 0.5, 4.639e-33, 0.5919, 0.1538, 0.5, 0.1418, 0.4347, 0.002084, 0.5, 4.639e-33, 0.4081, 0.1538, 0.4347, 0.002084, 0.5, 0.1418, 0.4081, 0.1538, 0.3706, 0.0083, 0.4347, 0.002084, 0.3408, 0.1866, 0.3706, 0.0083, 0.4081, 0.1538, 0.3162, 0.2313, 0.3706, 0.0083, 0.3408, 0.1866, 0.3706, 0.0083, 0.3162, 0.2313, 0.3087, 0.01854, 0.3162, 0.7687, 0.3087, 0.01854, 0.3162, 0.2313, 0.3087, 0.9815, 0.3087, 0.01854, 0.3162, 0.7687, 0.3087, 0.9815, 0.25, 0.03263, 0.3087, 0.01854, 0.25, 0.9674, 0.25, 0.03263, 0.3087, 0.9815, 0.25, 0.9674, 0.1956, 0.05034, 0.25, 0.03263, 0.1956, 0.9497, 0.1956, 0.05034, 0.25, 0.9674, 0.1956, 0.9497, 0.1464, 0.07135, 0.1956, 0.05034, 0.1464, 0.9287, 0.1464, 0.07135, 0.1956, 0.9497, 0.1464, 0.9287, 0.1033, 0.0953, 0.1464, 0.07135, 0.1033, 0.9047, 0.1033, 0.0953, 0.1464, 0.9287, 0.1033, 0.9047, 0.06699, 0.1218, 0.1033, 0.0953, 0.06699, 0.8782, 0.06699, 0.1218, 0.1033, 0.9047, 0.06699, 0.8782, 0.03806, 0.1504, 0.06699, 0.1218, 0.03806, 0.8496, 0.03806, 0.1504, 0.06699, 0.8782, 0.03806, 0.8496, 0.01704, 0.1805, 0.03806, 0.1504, 0.01704, 0.8195, 0.01704, 0.1805, 0.03806, 0.8496, 0.01704, 0.8195, 0.004278, 0.2118, 0.01704, 0.1805, 0.004278, 0.7882, 0.004278, 0.2118, 0.01704, 0.8195, 2.959e-33, 0.7564, 0.004278, 0.2118, 0.004278, 0.7882, 0.004278, 0.2118, 2.959e-33, 0.7564, 2.959e-33, 0.2436, -149.6, 62.99, -464.6, 62.99, -464.6, 0.0, -149.6, 0.0, -463.6, 62.99, -483.1, 62.99, -483.1, 3.363e-31, -463.6, 3.363e-31, -475.0, 62.99, -494.6, 62.99, -494.6, 4.623e-31, -475.0, 4.623e-31, -478.2, 62.99, -497.8, 62.99, -497.8, -1.928e-31, -478.2, -1.928e-31, -473.0, 62.99, -492.6, 62.99, -492.6, -1.632e-30, -473.0, -1.632e-30, -459.6, 62.99, -479.2, 62.99, -479.2, -3.804e-30, -459.6, -3.804e-30, -438.1, 62.99, -457.7, 62.99, -457.7, -6.606e-30, -438.1, -6.606e-30, -409.0, 62.99, -428.6, 62.99, -428.6, -9.893e-30, -409.0, -9.893e-30, -372.7, 62.99, -392.3, 62.99, -392.3, -1.348e-29, -372.7, -1.348e-29, -329.9, 62.99, -349.4, 62.99, -349.4, -1.717e-29, -329.9, -1.717e-29, -281.2, 62.99, -300.8, 62.99, -300.8, -2.073e-29, -281.2, -2.073e-29, 0.3087, 0.9815, 0.3162, 0.7687, 0.3706, 0.9917, 0.3706, 0.9917, 0.3162, 0.7687, 0.3408, 0.8134, 509.0, 62.99, 480.5, 62.99, 480.5, 0.0, 509.0, 0.0, 431.5, 62.99, 403.0, 62.99, 403.0, 0.0, 431.5, 0.0, 0.3162, 0.7687, 0.3408, 0.2761, 0.3408, 0.7239, 0.3408, 0.2761, 0.3162, 0.7687, 0.3162, 0.2313, 190.2, 62.99, 161.7, 62.99, 161.7, 0.0, 190.2, 0.0, 112.8, 62.99, 84.29, 62.99, 84.29, 0.0, 112.8, 0.0, 8.918, 62.99, -19.55, 62.99, -19.55, 0.0, 8.918, 0.0, -93.5, 62.99, -122.0, 62.99, -122.0, 0.0, -93.5, 0.0, -167.0, 62.99, -195.5, 62.99, -195.5, 0.0, -167.0, 0.0, -192.0, 62.99, -220.5, 62.99, -220.5, 0.0, -192.0, 0.0, -161.7, 62.99, -190.2, 62.99, -190.2, 0.0, -161.7, 0.0, -84.29, 62.99, -112.8, 62.99, -112.8, 0.0, -84.29, 0.0, 0.6838, 0.7687, 0.6592, 0.2761, 0.6838, 0.2313, 0.6592, 0.7239, 0.6592, 0.2761, 0.6838, 0.7687, 0.6592, 0.7239, 0.5919, 0.3089, 0.6592, 0.2761, 0.5919, 0.6911, 0.5919, 0.3089, 0.6592, 0.7239, 0.5, 0.6791, 0.5919, 0.3089, 0.5919, 0.6911, 0.5, 0.6791, 0.5, 0.3209, 0.5919, 0.3089, 0.5, 0.6791, 0.4081, 0.3089, 0.5, 0.3209, 0.4081, 0.6911, 0.4081, 0.3089, 0.5, 0.6791, 0.4081, 0.6911, 0.3408, 0.2761, 0.4081, 0.3089, 0.3408, 0.7239, 0.3408, 0.2761, 0.4081, 0.6911, 242.3, 62.99, 213.8, 62.99, 213.8, 0.0, 242.3, 0.0, -8.089, 62.99, -36.56, 62.99, -36.56, 0.0, -8.089, 0.0, -252.5, 62.99, -280.9, 62.99, -280.9, 0.0, -252.5, 0.0, -425.4, 62.99, -453.8, 62.99, -453.8, 0.0, -425.4, 0.0, -480.5, 62.99, -509.0, 62.99, -509.0, 0.0, -480.5, 0.0, -403.0, 62.99, -431.5, 62.99, -431.5, 0.0, -403.0, 0.0, 0.6913, 0.9815, 0.6592, 0.8134, 0.6838, 0.7687, 0.6294, 0.9917, 0.6592, 0.8134, 0.6913, 0.9815, 0.6294, 0.9917, 0.5919, 0.8462, 0.6592, 0.8134, 0.5653, 0.9979, 0.5919, 0.8462, 0.6294, 0.9917, 0.5653, 0.9979, 0.5, 0.8582, 0.5919, 0.8462, 0.5, 1.0, 0.5, 0.8582, 0.5653, 0.9979, 0.4347, 0.9979, 0.5, 0.8582, 0.5, 1.0, 0.4347, 0.9979, 0.4081, 0.8462, 0.5, 0.8582, 0.3706, 0.9917, 0.4081, 0.8462, 0.4347, 0.9979, 0.3706, 0.9917, 0.3408, 0.8134, 0.4081, 0.8462, 453.8, 62.99, 425.4, 62.99, 425.4, 0.0, 453.8, 0.0, -0.3408, 0.8134, -0.3706, 0.9917, -0.4081, 0.8462, -0.3162, 0.7687, -0.3706, 0.9917, -0.3408, 0.8134, -0.3162, 0.7687, -0.3087, 0.9815, -0.3706, 0.9917, -0.3087, 0.01854, -0.3087, 0.9815, -0.3162, 0.7687, -0.25, 0.03263, -0.3087, 0.9815, -0.3087, 0.01854, -0.25, 0.03263, -0.25, 0.9674, -0.3087, 0.9815, -0.1956, 0.05034, -0.25, 0.9674, -0.25, 0.03263, -0.1956, 0.05034, -0.1956, 0.9497, -0.25, 0.9674, -0.1464, 0.07135, -0.1956, 0.9497, -0.1956, 0.05034, -0.1464, 0.07135, -0.1464, 0.9287, -0.1956, 0.9497, -0.1033, 0.0953, -0.1464, 0.9287, -0.1464, 0.07135, -0.1033, 0.0953, -0.1033, 0.9047, -0.1464, 0.9287, -0.06699, 0.1218, -0.1033, 0.9047, -0.1033, 0.0953, -0.06699, 0.1218, -0.06699, 0.8782, -0.1033, 0.9047, -0.03806, 0.1504, -0.06699, 0.8782, -0.06699, 0.1218, -0.03806, 0.1504, -0.03806, 0.8496, -0.06699, 0.8782, -0.01704, 0.1805, -0.03806, 0.8496, -0.03806, 0.1504, -0.01704, 0.1805, -0.01704, 0.8195, -0.03806, 0.8496, -0.004278, 0.2118, -0.01704, 0.8195, -0.01704, 0.1805, -0.004278, 0.2118, -0.004278, 0.7882, -0.01704, 0.8195, 0.0, 0.2436, -0.004278, 0.7882, -0.004278, 0.2118, -0.004278, 0.7882, 0.0, 0.2436, 0.0, 0.7564, -129.7, 62.99, -149.3, 62.99, -149.3, -1.662e-31, -129.7, -1.662e-31, -107.8, 62.99, -127.3, 62.99, -127.3, -6.021e-31, -107.8, -6.021e-31, -83.79, 62.99, -103.4, 62.99, -103.4, -1.127e-30, -83.79, -1.127e-30, -58.22, 62.99, -77.79, 62.99, -77.79, -1.665e-30, -58.22, -1.665e-30, -31.49, 62.99, -51.06, 62.99, -51.06, -2.143e-30, -31.49, -2.143e-30, -4.053, 62.99, -23.62, 62.99, -23.62, -2.497e-30, -4.053, -2.497e-30, 23.62, 62.99, 4.053, 62.99, 4.053, -2.676e-30, 23.62, -2.676e-30, 51.06, 62.99, 31.49, 62.99, 31.49, -2.644e-30, 51.06, -2.644e-30, 77.79, 62.99, 58.22, 62.99, 58.22, -2.389e-30, 77.79, -2.389e-30, 103.4, 62.99, 83.79, 62.99, 83.79, -1.916e-30, 103.4, -1.916e-30, -0.3087, 0.01854, -0.3162, 0.2313, -0.3706, 0.0083, -0.3162, 0.2313, -0.3087, 0.01854, -0.3162, 0.7687, -0.3408, 0.7239, -0.3162, 0.2313, -0.3162, 0.7687, -0.3162, 0.2313, -0.3408, 0.7239, -0.3408, 0.2761, -0.3408, 0.2761, -0.3408, 0.7239, -0.4081, 0.6911, -0.3408, 0.2761, -0.4081, 0.6911, -0.4081, 0.3089, -0.4081, 0.3089, -0.4081, 0.6911, -0.5, 0.6791, -0.4081, 0.3089, -0.5, 0.6791, -0.5, 0.3209, -0.5, 0.3209, -0.5, 0.6791, -0.5919, 0.6911, -0.5, 0.3209, -0.5919, 0.6911, -0.5919, 0.3089, -0.5919, 0.3089, -0.5919, 0.6911, -0.6592, 0.7239, -0.5919, 0.3089, -0.6592, 0.7239, -0.6592, 0.2761, -0.6592, 0.2761, -0.6592, 0.7239, -0.6838, 0.7687, -0.6592, 0.2761, -0.6838, 0.7687, -0.6838, 0.2313, -0.6838, 0.7687, -0.6913, 0.9815, -0.6838, 0.2313, -0.6592, 0.8134, -0.6913, 0.9815, -0.6838, 0.7687, -0.6592, 0.8134, -0.6294, 0.9917, -0.6913, 0.9815, -0.5919, 0.8462, -0.6294, 0.9917, -0.6592, 0.8134, -0.5919, 0.8462, -0.5653, 0.9979, -0.6294, 0.9917, -0.5, 0.8582, -0.5653, 0.9979, -0.5919, 0.8462, -0.5, 0.8582, -0.5, 1.0, -0.5653, 0.9979, -0.5, 0.8582, -0.4347, 0.9979, -0.5, 1.0, -0.4081, 0.8462, -0.4347, 0.9979, -0.5, 0.8582, -0.4081, 0.8462, -0.3706, 0.9917, -0.4347, 0.9979, -227.6, 62.99, -247.1, 62.99, -247.1, -2.396e-29, -227.6, -2.396e-29, -169.9, 62.99, -189.5, 62.99, -189.5, -2.666e-29, -169.9, -2.666e-29, -109.1, 62.99, -128.7, 62.99, -128.7, -2.867e-29, -109.1, -2.867e-29, -46.31, 62.99, -65.88, 62.99, -65.88, -2.987e-29, -46.31, -2.987e-29, 17.45, 62.99, -2.121, 62.99, -2.121, -3.017e-29, 17.45, -3.017e-29, 81.08, 62.99, 61.51, 62.99, 61.51, -2.957e-29, 81.08, -2.957e-29, 143.5, 62.99, 123.9, 62.99, 123.9, -2.81e-29, 143.5, -2.81e-29, 203.6, 62.99, 184.0, 62.99, 184.0, -2.584e-29, 203.6, -2.584e-29, 260.4, 62.99, 240.9, 62.99, 240.9, -2.294e-29, 260.4, -2.294e-29, 312.9, 62.99, 293.4, 62.99, 293.4, -1.958e-29, 312.9, -1.958e-29, 360.3, 62.99, 340.7, 62.99, 340.7, -1.594e-29, 360.3, -1.594e-29, -0.933, 0.1218, -0.933, 0.8782, -0.9619, 0.8496, -0.8967, 0.0953, -0.933, 0.8782, -0.933, 0.1218, -0.8967, 0.0953, -0.8967, 0.9047, -0.933, 0.8782, -0.8536, 0.07135, -0.8967, 0.9047, -0.8967, 0.0953, -0.8536, 0.07135, -0.8536, 0.9287, -0.8967, 0.9047, -0.8044, 0.05034, -0.8536, 0.9287, -0.8536, 0.07135, -0.8044, 0.05034, -0.8044, 0.9497, -0.8536, 0.9287, -0.75, 0.03263, -0.8044, 0.9497, -0.8044, 0.05034, -0.75, 0.03263, -0.75, 0.9674, -0.8044, 0.9497, -0.6913, 0.01854, -0.75, 0.9674, -0.75, 0.03263, -0.6913, 0.01854, -0.6913, 0.9815, -0.75, 0.9674, -0.6913, 0.01854, -0.6838, 0.2313, -0.6913, 0.9815, -0.6913, 0.01854, -0.6592, 0.1866, -0.6838, 0.2313, -0.6294, 0.0083, -0.6592, 0.1866, -0.6913, 0.01854, -0.6294, 0.0083, -0.5919, 0.1538, -0.6592, 0.1866, -0.5653, 0.002084, -0.5919, 0.1538, -0.6294, 0.0083, -0.5, 0.0, -0.5919, 0.1538, -0.5653, 0.002084, -0.5, 0.0, -0.5, 0.1418, -0.5919, 0.1538, -0.4347, 0.002084, -0.5, 0.1418, -0.5, 0.0, -0.4347, 0.002084, -0.4081, 0.1538, -0.5, 0.1418, -0.3706, 0.0083, -0.4081, 0.1538, -0.4347, 0.002084, -0.3706, 0.0083, -0.3408, 0.1866, -0.4081, 0.1538, -0.3706, 0.0083, -0.3162, 0.2313, -0.3408, 0.1866, 127.3, 62.99, 107.8, 62.99, 107.8, -1.254e-30, 127.3, -1.254e-30, 149.3, 62.99, 129.7, 62.99, 129.7, -4.506e-31, 149.3, -4.506e-31, 168.9, 62.99, 149.3, 62.99, 149.3, 4.326e-31, 168.9, 4.326e-31, 185.7, 62.99, 166.1, 62.99, 166.1, 1.321e-30, 185.7, 1.321e-30, 199.5, 62.99, 180.0, 62.99, 180.0, 2.134e-30, 199.5, 2.134e-30, 210.1, 62.99, 190.6, 62.99, 190.6, 2.792e-30, 210.1, 2.792e-30, 217.3, 62.99, 197.7, 62.99, 197.7, 3.218e-30, 217.3, 3.218e-30, 220.9, 62.99, 201.3, 62.99, 201.3, 3.35e-30, 220.9, 3.35e-30, 220.9, 62.99, 201.3, 62.99, 201.3, 3.141e-30, 220.9, 3.141e-30, 217.3, 62.99, 197.7, 62.99, 197.7, 2.561e-30, 217.3, 2.561e-30, 210.1, 62.99, 190.6, 62.99, 190.6, 1.608e-30, 210.1, 1.608e-30, -0.933, 0.1218, -0.9619, 0.8496, -0.9619, 0.1504, -0.9619, 0.1504, -0.9619, 0.8496, -0.983, 0.8195, -0.9619, 0.1504, -0.983, 0.8195, -0.983, 0.1805, -0.983, 0.1805, -0.983, 0.8195, -0.9957, 0.7882, 436.2, 62.99, 416.7, 62.99, 416.7, -8.741e-30, 436.2, -8.741e-30, 0.983, 0.8195, 0.983, 0.1805, 0.9957, 0.7882, 0.983, 0.8195, 0.9619, 0.1504, 0.983, 0.1805, 199.5, 62.99, 180.0, 62.99, 180.0, 2.984e-31, 199.5, 2.984e-31, 185.7, 62.99, 166.1, 62.99, 166.1, -1.324e-30, 185.7, -1.324e-30, 0.9957, 0.7882, 0.983, 0.1805, 0.9957, 0.2118, 0.9957, 0.7882, 0.9957, 0.2118, 1.0, 0.7564, 1.0, 0.7564, 0.9957, 0.2118, 1.0, 0.2436, 168.9, 62.99, 149.3, 62.99, 149.3, -3.196e-30, 168.9, -3.196e-30, -0.9957, 0.2118, -1.0, 0.7564, -1.0, 0.2436, -0.9957, 0.2118, -0.9957, 0.7882, -1.0, 0.7564, -0.983, 0.1805, -0.9957, 0.7882, -0.9957, 0.2118, 463.6, 62.99, 444.0, 62.99, 444.0, -5.587e-30, 463.6, -5.587e-30, 464.6, 62.99, 149.6, 62.99, 149.6, -4.205e-30, 464.6, -4.205e-30, 280.9, 62.99, 252.5, 62.99, 252.5, 0.0, 280.9, 0.0, 36.56, 62.99, 8.089, 62.99, 8.089, 0.0, 36.56, 0.0, -213.8, 62.99, -242.3, 62.99, -242.3, 0.0, -213.8, 0.0, 19.55, 62.99, -8.918, 62.99, -8.918, 0.0, 19.55, 0.0, 122.0, 62.99, 93.5, 62.99, 93.5, 0.0, 122.0, 0.0, 195.5, 62.99, 167.0, 62.99, 167.0, 0.0, 195.5, 0.0, 220.5, 62.99, 192.0, 62.99, 192.0, 0.0, 220.5, 0.0])
me_mesh1_pcbgroup_model.materials.append(mat_sparkfun_lilypad_button_top_board)
me_mesh1_pcbgroup_model.materials.append(mat_sparkfun_lilypad_button_bottom_board)
me_mesh1_pcbgroup_model.materials.append(mat_mat_board)
me_mesh1_pcbgroup_model.materials.append(mat_element)
me_mesh1_pcbgroup_model.use_remesh_preserve_volume = False
me_mesh1_pcbgroup_model.use_remesh_preserve_attributes = False
me_mesh1_pcbgroup_model.use_mirror_vertex_groups = False
me_mesh1_pcbgroup_model.update()
me_mesh6_group1_skp559a1_tactile_switch_smd1_model = bpy.data.meshes.new('Mesh6 Group1 skp559A1 TACTILE_SWITCH_SMD1 Model')
me_mesh6_group1_skp559a1_tactile_switch_smd1_model.from_pydata([(2.623, 0.9033, -1.6), (2.624, 0.9025, -1.6), (2.624, 0.9025, -2.1), (2.623, 0.9033, -2.1), (2.523, 0.9459, -1.6), (2.525, 0.8868, -1.6), (2.529, 0.8691, -1.6), (2.537, 0.8525, -1.6), (2.548, 0.8375, -1.6), (2.561, 0.8246, -1.6), (2.576, 0.8141, -1.6), (2.592, 0.8063, -1.6), (2.61, 0.8016, -1.6), (2.628, 0.8, -1.6), (3.073, 0.8, -1.6), (3.073, 0.9, -1.6), (2.628, 0.9, -1.6), (2.627, 0.9001, -1.6), (2.626, 0.9003, -1.6), (2.625, 0.9007, -1.6), (2.625, 0.9012, -1.6), (2.624, 0.9018, -1.6), (2.623, 0.9041, -1.6), (2.621, 0.9632, -1.6), (2.617, 0.9809, -1.6), (2.609, 0.9975, -1.6), (2.598, 1.012, -1.6), (2.585, 1.025, -1.6), (2.57, 1.036, -1.6), (2.554, 1.044, -1.6), (2.536, 1.048, -1.6), (2.518, 1.05, -1.6), (1.139, 1.05, -1.6), (1.139, 0.95, -1.6), (2.518, 0.95, -1.6), (2.519, 0.9499, -1.6), (2.52, 0.9497, -1.6), (2.52, 0.9493, -1.6), (2.521, 0.9488, -1.6), (2.522, 0.9482, -1.6), (2.522, 0.9475, -1.6), (2.523, 0.9467, -1.6), (2.523, 0.9459, -2.1), (2.525, 0.8868, -2.1), (2.523, 0.9467, -2.1), (2.522, 0.9475, -2.1), (2.522, 0.9482, -2.1), (2.521, 0.9488, -2.1), (2.52, 0.9493, -2.1), (2.52, 0.9497, -2.1), (2.519, 0.9499, -2.1), (2.518, 0.95, -2.1), (1.139, 0.95, -2.1), (1.139, 1.05, -2.1), (2.518, 1.05, -2.1), (2.536, 1.048, -2.1), (2.554, 1.044, -2.1), (2.57, 1.036, -2.1), (2.585, 1.025, -2.1), (2.598, 1.012, -2.1), (2.609, 0.9975, -2.1), (2.617, 0.9809, -2.1), (2.621, 0.9632, -2.1), (2.623, 0.9041, -2.1), (2.624, 0.9018, -2.1), (2.625, 0.9012, -2.1), (2.625, 0.9007, -2.1), (2.626, 0.9003, -2.1), (2.627, 0.9001, -2.1), (2.628, 0.9, -2.1), (3.073, 0.9, -2.1), (3.073, 0.8, -2.1), (2.628, 0.8, -2.1), (2.61, 0.8016, -2.1), (2.592, 0.8063, -2.1), (2.576, 0.8141, -2.1), (2.561, 0.8246, -2.1), (2.548, 0.8375, -2.1), (2.537, 0.8525, -2.1), (2.529, 0.8691, -2.1)], [], [(0, 1, 2, 3), (4, 42, 43, 5), (4, 41, 44, 42), (41, 40, 45, 44), (40, 39, 46, 45), (39, 38, 47, 46), (38, 37, 48, 47), (37, 36, 49, 48), (36, 35, 50, 49), (35, 34, 51, 50), (51, 34, 33, 52), (52, 33, 32, 53), (53, 32, 31, 54), (31, 30, 55, 54), (30, 29, 56, 55), (29, 28, 57, 56), (28, 27, 58, 57), (27, 26, 59, 58), (26, 25, 60, 59), (25, 24, 61, 60), (24, 23, 62, 61), (62, 23, 22, 63), (22, 0, 3, 63), (1, 21, 64, 2), (21, 20, 65, 64), (20, 19, 66, 65), (19, 18, 67, 66), (18, 17, 68, 67), (17, 16, 69, 68), (69, 16, 15, 70), (70, 15, 14, 71), (71, 14, 13, 72), (13, 12, 73, 72), (12, 11, 74, 73), (11, 10, 75, 74), (76, 75, 10, 9), (9, 8, 77, 76), (8, 7, 78, 77), (7, 6, 79, 78), (6, 5, 43, 79), (78, 79, 43, 42, 44, 45, 46, 47, 48, 49, 50, 51, 52, 53, 54, 55, 56, 57, 58, 59, 60, 61, 62, 63, 3, 2, 64, 65, 66, 67, 68, 69, 70, 71, 72, 73, 74, 75, 76, 77), (29, 30, 31, 32, 33, 34, 35, 36, 37, 38, 39, 40, 41, 4, 5, 6, 7, 8, 9, 10, 11, 12, 13, 14, 15, 16, 17, 18, 19, 20, 21, 1, 0, 22, 23, 24, 25, 26, 27, 28)])
_uv = me_mesh6_group1_skp559a1_tactile_switch_smd1_model.uv_layers.new(name='UVMap')
_uv.uv.foreach_set('vector', [-39.37, 11.16, -39.37, 11.13, -19.68, 11.13, -19.68, 11.16, 39.37, 6.353, 19.68, 6.353, 19.68, 4.025, 39.37, 4.025, 39.37, 11.16, 39.37, 11.2, 19.68, 11.2, 19.68, 11.16, 39.37, 14.39, 39.37, 14.42, 19.68, 14.42, 19.68, 14.39, 39.37, 17.19, 39.37, 17.23, 19.68, 17.23, 19.68, 17.19, 39.37, 19.47, 39.37, 19.5, 19.68, 19.5, 19.68, 19.47, 39.37, 21.16, 39.37, 21.19, 19.68, 21.19, 19.68, 21.16, 39.37, 22.2, 39.37, 22.23, 19.68, 22.23, 19.68, 22.2, 39.37, 22.57, 39.37, 22.6, 19.68, 22.6, 19.68, 22.57, 39.37, 22.25, 39.37, 22.28, 19.69, 22.28, 19.69, 22.25, -21.85, 19.68, -21.85, 39.37, -76.15, 39.37, -76.15, 19.68, 19.68, 5.906, 39.37, 5.906, 39.37, 9.843, 19.68, 9.843, 76.15, 19.68, 76.15, 39.37, 21.85, 39.37, 21.85, 19.68, -39.37, 22.63, -39.37, 21.9, -19.69, 21.9, -19.69, 22.63, -39.37, 22.94, -39.37, 22.22, -19.68, 22.22, -19.68, 22.94, -39.37, 22.58, -39.37, 21.86, -19.68, 21.86, -19.68, 22.58, -39.37, 21.53, -39.37, 20.81, -19.68, 20.81, -19.68, 21.53, -39.37, 19.85, -39.37, 19.13, -19.68, 19.13, -19.68, 19.85, -39.37, 17.57, -39.37, 16.85, -19.68, 16.85, -19.68, 17.57, -39.37, 14.77, -39.37, 14.05, -19.68, 14.05, -19.68, 14.77, -39.37, 11.53, -39.37, 10.81, -19.68, 10.81, -19.68, 11.53, -19.68, 6.926, -39.37, 6.926, -39.37, 4.599, -19.68, 4.599, -39.37, 8.552, -39.37, 8.518, -19.68, 8.518, -19.68, 8.552, -39.37, 13.45, -39.37, 13.42, -19.68, 13.42, -19.68, 13.45, -39.37, 15.33, -39.37, 15.29, -19.68, 15.29, -19.68, 15.33, -39.37, 16.74, -39.37, 16.71, -19.68, 16.71, -19.68, 16.74, -39.37, 17.64, -39.37, 17.61, -19.68, 17.61, -19.68, 17.64, -39.37, 18.01, -39.37, 17.98, -19.68, 17.98, -19.68, 18.01, -39.37, 17.83, -39.37, 17.8, -19.69, 17.8, -19.69, 17.83, 17.52, 19.68, 17.52, 39.37, 0.0, 39.37, 0.0, 19.68, -19.68, 3.937, -39.37, 3.937, -39.37, 1.248e-05, -19.68, 1.397e-05, 0.0, 19.68, 0.0, 39.37, -17.52, 39.37, -17.52, 19.68, 39.37, 17.45, 39.37, 18.17, 19.69, 18.17, 19.69, 17.45, 39.37, 17.63, 39.37, 18.35, 19.68, 18.35, 19.68, 17.63, 39.37, 17.26, 39.37, 17.99, 19.68, 17.99, 19.68, 17.26, 19.68, 17.08, 19.68, 16.36, 39.37, 16.36, 39.37, 17.08, 39.37, 14.95, 39.37, 15.67, 19.68, 15.67, 19.68, 14.95, 39.37, 13.08, 39.37, 13.8, 19.68, 13.8, 19.68, 13.08, 39.37, 10.79, 39.37, 11.51, 19.68, 11.51, 19.68, 10.79, 39.37, 8.166, 39.37, 8.887, 19.68, 8.887, 19.68, 8.166, 21.1, 2.067, 21.4, 2.72, 21.59, 3.416, 21.66, 5.743, 21.67, 5.776, 21.68, 5.807, 21.7, 5.835, 21.72, 5.859, 21.75, 5.879, 21.78, 5.894, 21.82, 5.903, 21.85, 5.906, 76.15, 5.906, 76.15, 9.843, 21.85, 9.843, 21.13, 9.78, 20.44, 9.593, 19.78, 9.289, 19.19, 8.875, 18.68, 8.366, 18.27, 7.776, 17.97, 7.123, 17.78, 6.427, 17.71, 4.1, 17.7, 4.067, 17.69, 4.035, 17.67, 4.007, 17.65, 3.983, 17.62, 3.963, 17.59, 3.949, 17.55, 3.94, 17.52, 3.937, 6.16e-16, 3.937, 6.16e-16, 1.546e-05, 17.52, 1.546e-05, 18.24, 0.06282, 18.93, 0.2493, 19.59, 0.5538, 20.18, 0.9672, 20.69, 1.477, -20.44, 9.593, -21.13, 9.78, -21.85, 9.843, -76.15, 9.843, -76.15, 5.906, -21.85, 5.906, -21.82, 5.903, -21.78, 5.894, -21.75, 5.879, -21.72, 5.859, -21.7, 5.835, -21.68, 5.807, -21.67, 5.776, -21.66, 5.743, -21.59, 3.416, -21.4, 2.72, -21.1, 2.067, -20.69, 1.477, -20.18, 0.9672, -19.59, 0.5538, -18.93, 0.2493, -18.24, 0.06282, -17.52, 1.546e-05, -1.412e-15, 1.546e-05, -1.412e-15, 3.937, -17.52, 3.937, -17.55, 3.94, -17.59, 3.949, -17.62, 3.963, -17.65, 3.983, -17.67, 4.007, -17.69, 4.035, -17.7, 4.067, -17.71, 4.1, -17.78, 6.427, -17.97, 7.123, -18.27, 7.776, -18.68, 8.366, -19.19, 8.875, -19.78, 9.289])
me_mesh6_group1_skp559a1_tactile_switch_smd1_model.materials.append(mat_m_0131_silver)
me_mesh6_group1_skp559a1_tactile_switch_smd1_model.use_remesh_preserve_volume = False
me_mesh6_group1_skp559a1_tactile_switch_smd1_model.use_remesh_preserve_attributes = False
me_mesh6_group1_skp559a1_tactile_switch_smd1_model.use_mirror_vertex_groups = False
me_mesh6_group1_skp559a1_tactile_switch_smd1_model.update()
me_mesh3_group1_skp559a1_tactile_switch_smd1_model = bpy.data.meshes.new('Mesh3 Group1 skp559A1 TACTILE_SWITCH_SMD1 Model')
me_mesh3_group1_skp559a1_tactile_switch_smd1_model.from_pydata([(-2.879, 0.9007, -1.6), (-2.879, 0.9012, -1.6), (-2.879, 0.9012, -2.1), (-2.879, 0.9007, -2.1), (-2.815, 0.8246, -1.6), (-2.802, 0.8375, -1.6), (-2.791, 0.8525, -1.6), (-2.783, 0.8691, -1.6), (-2.779, 0.8868, -1.6), (-2.777, 0.9459, -1.6), (-2.777, 0.9467, -1.6), (-2.776, 0.9475, -1.6), (-2.776, 0.9482, -1.6), (-2.775, 0.9488, -1.6), (-2.774, 0.9493, -1.6), (-2.774, 0.9497, -1.6), (-2.773, 0.9499, -1.6), (-2.772, 0.95, -1.6), (-1.393, 0.95, -1.6), (-1.393, 1.05, -1.6), (-2.79, 1.048, -1.6), (-2.808, 1.044, -1.6), (-2.825, 1.036, -1.6), (-2.839, 1.025, -1.6), (-2.852, 1.012, -1.6), (-2.863, 0.9975, -1.6), (-2.871, 0.9809, -1.6), (-2.875, 0.9632, -1.6), (-2.877, 0.9041, -1.6), (-2.877, 0.9033, -1.6), (-2.878, 0.9025, -1.6), (-2.878, 0.9018, -1.6), (-2.88, 0.9003, -1.6), (-2.881, 0.9001, -1.6), (-2.882, 0.9, -1.6), (-3.327, 0.9, -1.6), (-3.327, 0.8, -1.6), (-2.882, 0.8, -1.6), (-2.864, 0.8016, -1.6), (-2.846, 0.8063, -1.6), (-2.829, 0.8141, -1.6), (-2.815, 0.8246, -2.1), (-2.802, 0.8375, -2.1), (-2.829, 0.8141, -2.1), (-2.846, 0.8063, -2.1), (-2.864, 0.8016, -2.1), (-2.882, 0.8, -2.1), (-3.327, 0.8, -2.1), (-3.327, 0.9, -2.1), (-2.882, 0.9, -2.1), (-2.881, 0.9001, -2.1), (-2.88, 0.9003, -2.1), (-2.878, 0.9025, -2.1), (-2.877, 0.9033, -2.1), (-2.877, 0.9041, -2.1), (-2.875, 0.9632, -2.1), (-2.871, 0.9809, -2.1), (-2.863, 0.9975, -2.1), (-2.852, 1.012, -2.1), (-2.839, 1.025, -2.1), (-2.825, 1.036, -2.1), (-2.808, 1.044, -2.1), (-2.79, 1.048, -2.1), (-1.393, 1.05, -2.1), (-1.393, 0.95, -2.1), (-2.772, 0.95, -2.1), (-2.773, 0.9499, -2.1), (-2.774, 0.9497, -2.1), (-2.774, 0.9493, -2.1), (-2.775, 0.9488, -2.1), (-2.776, 0.9482, -2.1), (-2.776, 0.9475, -2.1), (-2.777, 0.9467, -2.1), (-2.777, 0.9459, -2.1), (-2.779, 0.8868, -2.1), (-2.783, 0.8691, -2.1), (-2.791, 0.8525, -2.1), (-2.878, 0.9018, -2.1)], [], [(0, 1, 2, 3), (5, 4, 41, 42), (4, 40, 43, 41), (40, 39, 44, 43), (39, 38, 45, 44), (38, 37, 46, 45), (36, 47, 46, 37), (35, 48, 47, 36), (34, 49, 48, 35), (34, 33, 50, 49), (33, 32, 51, 50), (32, 0, 3, 51), (53, 52, 30, 29), (31, 30, 52, 77), (1, 31, 77, 2), (29, 28, 54, 53), (27, 55, 54, 28), (27, 26, 56, 55), (26, 25, 57, 56), (25, 24, 58, 57), (24, 23, 59, 58), (23, 22, 60, 59), (22, 21, 61, 60), (21, 20, 62, 61), (20, 19, 63, 62), (18, 64, 63, 19), (17, 65, 64, 18), (17, 16, 66, 65), (16, 15, 67, 66), (15, 14, 68, 67), (14, 13, 69, 68), (13, 12, 70, 69), (12, 11, 71, 70), (11, 10, 72, 71), (10, 9, 73, 72), (74, 73, 9, 8), (8, 7, 75, 74), (7, 6, 76, 75), (6, 5, 42, 76), (13, 14, 15, 16, 17, 18, 19, 20, 21, 22, 23, 24, 25, 26, 27, 28, 29, 30, 31, 1, 0, 32, 33, 34, 35, 36, 37, 38, 39, 40, 4, 5, 6, 7, 8, 9, 10, 11, 12), (77, 52, 53, 54, 55, 56, 57, 58, 59, 60, 61, 62, 63, 64, 65, 66, 67, 68, 69, 70, 71, 72, 73, 74, 75, 76, 42, 41, 43, 44, 45, 46, 47, 48, 49, 50, 51, 3, 2)])
_uv = me_mesh3_group1_skp559a1_tactile_switch_smd1_model.uv_layers.new(name='UVMap')
_uv.uv.foreach_set('vector', [39.37, -189.7, 39.37, -189.7, 19.68, -189.7, 19.68, -189.7, -39.37, -162.5, -39.37, -163.2, -19.68, -163.2, -19.68, -162.5, -39.37, -189.3, -39.37, -190.0, -19.68, -190.0, -19.68, -189.3, -39.37, -210.4, -39.37, -211.1, -19.68, -211.1, -19.68, -210.4, -39.37, -225.0, -39.37, -225.8, -19.68, -225.8, -19.68, -225.0, -39.37, -232.8, -39.37, -233.6, -19.68, -233.6, -19.68, -232.8, -252.0, 39.37, -252.0, 19.68, -234.4, 19.68, -234.4, 39.37, 39.37, 3.937, 19.68, 3.937, 19.68, 1.397e-05, 39.37, 1.248e-05, 234.4, 39.37, 234.4, 19.68, 252.0, 19.68, 252.0, 39.37, 39.37, -233.2, 39.37, -233.2, 19.68, -233.2, 19.68, -233.2, 39.37, -225.4, 39.37, -225.4, 19.68, -225.4, 19.68, -225.4, 39.37, -210.8, 39.37, -210.7, 19.68, -210.7, 19.68, -210.8, 19.68, -95.24, 19.68, -95.28, 39.37, -95.28, 39.37, -95.24, 39.37, -131.1, 39.37, -131.1, 19.68, -131.1, 19.68, -131.1, 39.37, -162.8, 39.37, -162.8, 19.68, -162.8, 19.68, -162.8, 39.37, -56.81, 39.37, -56.77, 19.68, -56.77, 19.68, -56.81, 39.37, -0.1948, 19.68, -0.1948, 19.68, -2.523, 39.37, -2.523, 39.37, -54.42, 39.37, -53.7, 19.68, -53.7, 19.68, -54.42, 39.37, -92.43, 39.37, -91.71, 19.68, -91.71, 19.68, -92.43, 39.37, -127.7, 39.37, -127.0, 19.68, -127.0, 19.68, -127.7, 39.37, -159.0, 39.37, -158.3, 19.68, -158.3, 19.68, -159.0, 39.37, -185.6, 39.37, -184.9, 19.68, -184.9, 19.68, -185.6, 39.37, -206.5, 39.37, -205.8, 19.68, -205.8, 19.68, -206.5, 39.37, -221.2, 39.37, -220.4, 19.68, -220.4, 19.68, -221.2, 39.35, -230.8, 39.36, -175.8, 19.67, -175.8, 19.67, -230.8, -39.37, 5.906, -19.68, 5.906, -19.68, 9.843, -39.37, 9.843, -230.1, 39.37, -230.1, 19.68, -175.8, 19.68, -175.8, 39.37, -39.37, -228.7, -39.37, -228.8, -19.68, -228.8, -19.68, -228.7, -39.37, -220.8, -39.37, -220.8, -19.68, -220.8, -19.68, -220.8, -39.37, -206.1, -39.37, -206.2, -19.68, -206.2, -19.68, -206.1, -39.37, -185.2, -39.37, -185.3, -19.68, -185.3, -19.68, -185.2, -39.37, -158.6, -39.37, -158.7, -19.68, -158.7, -19.68, -158.6, -39.37, -127.3, -39.37, -127.4, -19.68, -127.4, -19.68, -127.3, -39.37, -92.21, -39.37, -92.24, -19.68, -92.24, -19.68, -92.21, -39.37, -53.88, -39.37, -53.92, -19.68, -53.92, -19.68, -53.88, -19.68, -3.096, -19.68, -0.7686, -39.37, -0.7686, -39.37, -3.096, -39.37, -56.33, -39.37, -57.05, -19.68, -57.05, -19.68, -56.33, -39.37, -94.97, -39.37, -95.7, -19.68, -95.7, -19.68, -94.97, -39.37, -130.7, -39.37, -131.4, -19.68, -131.4, -19.68, -130.7, -230.2, 5.859, -230.2, 5.879, -230.2, 5.894, -230.2, 5.903, -230.1, 5.906, -175.8, 5.906, -175.8, 9.843, -230.8, 9.78, -231.5, 9.593, -232.2, 9.289, -232.8, 8.875, -233.3, 8.366, -233.7, 7.776, -234.0, 7.123, -234.2, 6.427, -234.3, 4.1, -234.3, 4.067, -234.3, 4.035, -234.3, 4.007, -234.3, 3.983, -234.4, 3.963, -234.4, 3.949, -234.4, 3.94, -234.4, 3.937, -252.0, 3.937, -252.0, 1.546e-05, -234.4, 1.546e-05, -233.7, 0.06282, -233.0, 0.2493, -232.4, 0.5538, -231.8, 0.9672, -231.3, 1.477, -230.9, 2.067, -230.6, 2.72, -230.4, 3.416, -230.3, 5.743, -230.3, 5.776, -230.3, 5.807, -230.3, 5.835, 234.3, 4.007, 234.3, 4.035, 234.3, 4.067, 234.3, 4.1, 234.2, 6.427, 234.0, 7.123, 233.7, 7.776, 233.3, 8.366, 232.8, 8.875, 232.2, 9.289, 231.5, 9.593, 230.8, 9.78, 175.8, 9.843, 175.8, 5.906, 230.1, 5.906, 230.2, 5.903, 230.2, 5.894, 230.2, 5.879, 230.2, 5.859, 230.3, 5.835, 230.3, 5.807, 230.3, 5.776, 230.3, 5.743, 230.4, 3.416, 230.6, 2.72, 230.9, 2.067, 231.3, 1.477, 231.8, 0.9672, 232.4, 0.5538, 233.0, 0.2493, 233.7, 0.06282, 234.4, 1.546e-05, 252.0, 1.546e-05, 252.0, 3.937, 234.4, 3.937, 234.4, 3.94, 234.4, 3.949, 234.4, 3.963, 234.3, 3.983])
me_mesh3_group1_skp559a1_tactile_switch_smd1_model.materials.append(mat_m_0131_silver)
me_mesh3_group1_skp559a1_tactile_switch_smd1_model.use_remesh_preserve_volume = False
me_mesh3_group1_skp559a1_tactile_switch_smd1_model.use_remesh_preserve_attributes = False
me_mesh3_group1_skp559a1_tactile_switch_smd1_model.use_mirror_vertex_groups = False
me_mesh3_group1_skp559a1_tactile_switch_smd1_model.update()
me_mesh2_group1_skp559a1_tactile_switch_smd1_model = bpy.data.meshes.new('Mesh2 Group1 skp559A1 TACTILE_SWITCH_SMD1 Model')
me_mesh2_group1_skp559a1_tactile_switch_smd1_model.from_pydata([(-2.22, 1.485, 1.402), (-2.708, 1.485, 1.402), (-2.715, 1.468, 1.409), (-2.222, 1.468, 1.409), (-2.7, 1.5, 1.394), (-2.7, 1.5, -1.394), (-2.715, 1.468, -1.409), (-2.691, 1.515, 1.385), (-2.691, 1.515, -1.385), (-2.68, 1.529, 1.374), (-2.68, 1.529, -1.374), (-2.656, 1.553, 1.35), (-2.656, 1.553, -1.35), (-2.209, 1.529, 1.374), (-2.199, 1.553, 1.35), (-2.213, 1.515, 1.385), (-1.474, 1.485, 2.092), (-1.457, 1.515, 2.084), (-1.481, 1.468, 2.095), (-1.486, 1.452, 2.097), (-1.474, 1.485, 2.581), (-1.466, 1.5, 2.573), (-1.481, 1.468, 2.588), (-1.486, 1.452, 2.593), (-1.49, 1.435, 2.597), (-1.49, 1.435, 2.099), (-2.226, 1.435, 1.418), (-2.227, 1.417, 1.42), (-1.492, 1.417, 2.1), (-2.724, 1.435, 1.418), (-2.726, 1.417, 1.42), (-2.72, 1.452, 1.414), (-2.72, 1.452, -1.414), (-2.726, 1.417, -1.42), (-2.724, 1.435, -1.418), (-2.227, 1.417, -1.42), (-1.492, 1.417, -2.1), (-1.49, 1.435, -2.597), (-1.492, 1.417, -2.599), (-1.486, 1.452, -2.097), (-1.486, 1.452, -2.593), (-1.474, 1.485, -2.581), (-1.481, 1.468, -2.095), (-1.474, 1.485, -2.092), (-2.222, 1.468, -1.409), (-2.22, 1.485, -1.402), (-2.224, 1.452, -1.414), (-2.708, 1.485, -1.402), (-2.213, 1.515, -1.385), (-2.209, 1.529, -1.374), (-1.446, 1.529, -2.08), (-1.457, 1.515, -2.084), (-1.457, 1.515, -2.564), (-1.446, 1.529, -2.553), (1.203, 1.515, -2.564), (1.22, 1.485, -2.581), (1.192, 1.529, -2.553), (-1.421, 1.553, -2.529), (1.167, 1.553, -2.529), (-1.421, 1.553, -2.069), (-1.393, 1.573, -2.056), (-1.393, 1.573, -2.5), (-2.199, 1.553, -1.35), (-2.188, 1.573, -1.321), (-2.627, 1.573, -1.321), (-2.627, 1.573, 1.321), (-2.188, 1.573, 1.321), (-1.421, 1.553, 2.069), (-1.393, 1.573, 2.056), (-1.446, 1.529, 2.08), (-1.457, 1.515, 2.564), (-1.446, 1.529, 2.553), (1.212, 1.5, 2.573), (1.192, 1.529, 2.553), (1.227, 1.468, 2.588), (1.236, 1.435, 2.597), (-1.492, 1.417, 2.599), (1.238, 1.417, 2.599), (-1.493, 0.8, 2.1), (-1.493, 0.8, 2.6), (-2.227, 0.8, 1.421), (-2.727, 0.8, 1.421), (-2.727, 0.8, -1.421), (-2.227, 0.8, -1.421), (-1.493, 0.8, -2.1), (-1.493, 0.8, -2.6), (1.239, 0.8, -2.6), (1.239, 0.8, -2.1), (1.973, 0.8, -1.421), (2.473, 0.8, -1.421), (2.473, 0.8, 1.421), (1.973, 0.8, 1.421), (1.239, 0.8, 2.1), (1.239, 0.8, 2.6), (1.238, 1.417, -2.599), (1.238, 1.417, -2.1), (1.973, 1.417, -1.42), (1.236, 1.435, -2.099), (1.972, 1.435, -1.418), (1.97, 1.452, -1.414), (2.466, 1.452, -1.414), (2.47, 1.435, -1.418), (2.454, 1.485, -1.402), (1.968, 1.468, -1.409), (1.966, 1.485, -1.402), (1.22, 1.485, -2.092), (1.227, 1.468, -2.095), (1.203, 1.515, -2.084), (1.959, 1.515, -1.385), (1.192, 1.529, -2.08), (1.955, 1.529, -1.374), (1.167, 1.553, -2.069), (1.945, 1.553, -1.35), (1.139, 1.573, -2.056), (1.934, 1.573, -1.321), (1.139, 1.573, -2.5), (1.107, 1.588, -2.468), (-1.361, 1.588, -2.468), (1.107, 1.588, -2.042), (1.073, 1.597, -2.435), (1.073, 1.597, -2.028), (-1.327, 1.597, -2.435), (-1.361, 1.588, -2.042), (-1.327, 1.597, -2.028), (-2.175, 1.588, -1.29), (-2.595, 1.588, -1.29), (-2.595, 1.588, 1.29), (-2.175, 1.588, 1.29), (-1.361, 1.588, 2.042), (-1.393, 1.573, 2.5), (-1.361, 1.588, 2.468), (-1.421, 1.553, 2.529), (1.167, 1.553, 2.529), (1.167, 1.553, 2.069), (1.192, 1.529, 2.08), (1.139, 1.573, 2.056), (1.139, 1.573, 2.5), (1.945, 1.553, 1.35), (1.934, 1.573, 1.321), (1.955, 1.529, 1.374), (1.203, 1.515, 2.084), (1.959, 1.515, 1.385), (1.203, 1.515, 2.564), (1.22, 1.485, 2.092), (1.22, 1.485, 2.581), (1.227, 1.468, 2.095), (1.236, 1.435, 2.099), (1.972, 1.435, 1.418), (1.968, 1.468, 1.409), (1.973, 1.417, 1.42), (1.238, 1.417, 2.1), (2.472, 1.417, 1.42), (2.47, 1.435, 1.418), (2.472, 1.417, -1.42), (2.461, 1.468, 1.409), (2.461, 1.468, -1.409), (2.466, 1.452, 1.414), (2.454, 1.485, 1.402), (1.966, 1.485, 1.402), (2.446, 1.5, 1.394), (2.446, 1.5, -1.394), (2.437, 1.515, -1.385), (2.426, 1.529, -1.374), (2.402, 1.553, -1.35), (2.373, 1.573, -1.321), (1.921, 1.588, -1.29), (2.341, 1.588, -1.29), (1.908, 1.597, -1.256), (0.9406, 1.6, -1.85), (-1.195, 1.6, -1.85), (0.9403, 1.817, -1.849), (-1.194, 1.817, -1.849), (1.722, 1.817, -1.067), (1.723, 1.6, -1.068), (1.722, 1.817, 1.067), (1.723, 1.6, 1.068), (1.72, 1.835, 1.066), (1.72, 1.835, -1.066), (0.9403, 1.817, 1.849), (0.9393, 1.835, 1.847), (0.9406, 1.6, 1.85), (-1.195, 1.817, 1.849), (-1.195, 1.6, 1.85), (0.9378, 1.852, 1.843), (-1.201, 1.852, 1.843), (0.9356, 1.868, 1.838), (1.711, 1.868, 1.063), (1.711, 1.868, -1.063), (1.704, 1.885, 1.06), (1.704, 1.885, -1.06), (0.9328, 1.885, 1.831), (-1.213, 1.885, 1.831), (-1.97, 1.852, 1.074), (-1.976, 1.817, 1.068), (-1.977, 1.6, 1.068), (-1.231, 1.915, 1.814), (-1.241, 1.929, 1.803), (-1.266, 1.953, 1.779), (-1.295, 1.973, 1.75), (-1.326, 1.988, 1.718), (-1.36, 1.997, 1.685), (-1.777, 2.0, 1.268), (-1.812, 1.997, 1.233), (-1.845, 1.988, 1.199), (-1.877, 1.973, 1.168), (-1.906, 1.953, 1.139), (-1.93, 1.929, 1.114), (-1.941, 1.915, 1.104), (-1.958, 1.885, 1.086), (-1.976, 1.817, -1.067), (-1.97, 1.852, -1.065), (-1.977, 1.6, -1.068), (-2.562, 1.597, -1.256), (-2.562, 1.597, 1.256), (-2.162, 1.597, -1.256), (-1.192, 1.852, -1.843), (-1.187, 1.885, -1.831), (-1.958, 1.885, -1.06), (0.9328, 1.885, -1.831), (0.9378, 1.852, -1.843), (-1.18, 1.915, -1.814), (0.9256, 1.915, -1.814), (-1.175, 1.929, -1.803), (0.9212, 1.929, -1.803), (-1.941, 1.915, -1.053), (-1.93, 1.929, -1.048), (-1.906, 1.953, -1.038), (-1.877, 1.973, -1.026), (-1.845, 1.988, -1.013), (-1.812, 1.997, -0.9991), (-0.8564, 2.0, -0.8234), (-1.184, 2.0, 0.306), (-1.219, 2.0, 0.1326), (-0.9203, 2.0, 0.762), (-1.032, 2.0, 0.6249), (-1.121, 2.0, 0.4716), (-1.156, 2.0, -0.3901), (-1.08, 2.0, -0.55), (-0.9791, 2.0, -0.6957), (-1.226, 2.0, -0.04429), (-1.205, 2.0, -0.22), (-0.7878, 2.0, 0.8794), (-0.6382, 2.0, 0.974), (-0.4753, 2.0, 1.043), (-0.3035, 2.0, 1.086), (-0.127, 2.0, 1.1), (0.8721, 1.997, 1.685), (0.04945, 2.0, 1.086), (0.2213, 2.0, 1.043), (0.3842, 2.0, 0.974), (0.5338, 2.0, 0.8794), (0.6663, 2.0, 0.762), (1.558, 1.997, 0.9991), (0.8861, 1.988, 1.718), (1.591, 1.988, 1.013), (0.8992, 1.973, 1.75), (1.623, 1.973, 1.026), (0.911, 1.953, 1.779), (1.652, 1.953, 1.038), (0.9212, 1.929, 1.803), (1.676, 1.929, 1.048), (0.9256, 1.915, 1.814), (1.687, 1.915, 1.053), (1.687, 1.915, -1.053), (0.9356, 1.868, -1.838), (1.716, 1.852, -1.065), (1.676, 1.929, -1.048), (0.911, 1.953, -1.779), (1.652, 1.953, -1.038), (0.8992, 1.973, -1.75), (1.623, 1.973, -1.026), (-1.153, 1.973, -1.75), (-1.165, 1.953, -1.779), (-1.14, 1.988, -1.718), (0.8861, 1.988, -1.718), (-1.126, 1.997, -1.685), (0.8721, 1.997, -1.685), (-0.7149, 2.0, -0.9297), (-0.5582, 2.0, -1.012), (-0.3902, 2.0, -1.068), (-0.2155, 2.0, -1.096), (-0.03849, 2.0, -1.096), (1.558, 1.997, -0.9991), (0.1362, 2.0, -1.068), (0.3042, 2.0, -1.012), (0.4609, 2.0, -0.9297), (0.6024, 2.0, -0.8234), (0.7251, 2.0, -0.6957), (0.8256, 2.0, -0.55), (0.9015, 2.0, -0.3901), (0.9508, 2.0, -0.22), (0.9721, 2.0, -0.04429), (0.965, 2.0, 0.1326), (0.9296, 2.0, 0.306), (0.8668, 2.0, 0.4716), (0.7783, 2.0, 0.6249), (1.591, 1.988, -1.013), (-2.162, 1.597, 1.256), (-1.327, 1.597, 2.028), (-1.327, 1.597, 2.435), (1.107, 1.588, 2.468), (1.073, 1.597, 2.435), (1.107, 1.588, 2.042), (1.921, 1.588, 1.29), (2.373, 1.573, 1.321), (2.341, 1.588, 1.29), (2.402, 1.553, 1.35), (2.426, 1.529, 1.374), (2.437, 1.515, 1.385), (2.308, 1.597, 1.256), (2.308, 1.597, -1.256), (1.908, 1.597, 1.256), (1.073, 1.597, 2.028), (1.232, 1.452, 2.593), (1.227, 1.468, -2.588), (-1.481, 1.468, -2.588), (1.232, 1.452, -2.593), (1.236, 1.435, -2.597)], [], [(0, 1, 2, 3), (154, 148, 147, 152, 156), (2, 1, 4), (4, 5, 6, 2), (308, 159, 160, 161, 162, 307), (10, 9, 11, 12), (9, 13, 14, 11), (13, 9, 7, 15), (0, 16, 17, 15), (16, 0, 3, 18), (278, 279, 280, 281, 283, 282, 276, 275, 229, 202, 201, 230, 277), (102, 100, 99, 103, 104), (104, 108, 161, 160, 102), (21, 20, 22), (23, 22, 20), (23, 24, 22), (101, 153, 96, 98, 99, 100), (0, 15, 7, 4, 1), (25, 26, 27, 28), (26, 29, 30, 27), (29, 26, 3, 2), (2, 31, 29), (32, 31, 2, 6), (32, 33, 30, 31), (34, 33, 32), (39, 36, 35, 46), (9, 10, 8, 5, 4, 7), (25, 28, 76, 24, 23, 19), (23, 20, 16, 18, 19), (43, 42, 44, 45), (42, 39, 46, 44), (32, 6, 47), (5, 47, 6), (47, 5, 8), (47, 8, 48, 45), (49, 48, 8, 10), (50, 51, 48, 49), (52, 51, 50, 53), (51, 52, 41, 43), (52, 54, 55, 41), (53, 56, 54, 52), (53, 57, 58, 56), (59, 57, 53, 50), (57, 59, 60, 61), (60, 59, 62, 63), (59, 50, 49, 62), (62, 49, 10, 12), (63, 62, 12, 64), (64, 12, 11, 65), (11, 14, 66, 65), (14, 67, 68, 66), (13, 69, 67, 14), (69, 13, 15, 17), (69, 17, 70, 71), (70, 21, 71), (71, 21, 72, 73), (21, 22, 74, 72), (22, 24, 75, 74), (24, 76, 77, 75), (28, 78, 79, 76), (28, 27, 80, 78), (81, 80, 27, 30), (82, 81, 30, 33), (35, 83, 82, 33), (36, 84, 83, 35), (36, 38, 85, 84), (94, 86, 85, 38), (95, 87, 86, 94), (95, 96, 88, 87), (97, 98, 96, 95), (46, 35, 33, 34, 32), (44, 46, 32, 47, 45), (105, 104, 103, 106), (107, 108, 104, 105), (109, 110, 108, 107), (111, 112, 110, 109), (112, 111, 113, 114), (58, 115, 113, 111), (115, 58, 57, 61), (116, 115, 61, 117), (115, 116, 118, 113), (116, 119, 120, 118), (119, 116, 117, 121), (117, 122, 123, 121), (122, 117, 61, 60), (122, 60, 63, 124), (124, 63, 64, 125), (125, 64, 65, 126), (65, 66, 127, 126), (66, 68, 128, 127), (128, 68, 129, 130), (68, 67, 131, 129), (67, 69, 71, 131), (131, 71, 73, 132), (133, 132, 73, 134), (132, 133, 135, 136), (135, 133, 137, 138), (133, 134, 139, 137), (134, 140, 141, 139), (134, 73, 142, 140), (72, 142, 73), (21, 70, 17, 16, 20), (74, 144, 72), (143, 144, 74, 145), (145, 146, 147, 148), (149, 147, 146, 150), (151, 152, 147, 149), (101, 152, 151, 153), (154, 152, 101, 155), (156, 152, 154), (41, 40, 39, 42, 43), (154, 157, 158, 148), (157, 154, 159), (159, 154, 155, 160), (155, 102, 160), (102, 155, 100), (101, 100, 155), (146, 145, 74, 313, 75), (110, 162, 161, 108), (112, 163, 162, 110), (163, 112, 114, 164), (164, 114, 165, 166), (114, 113, 118, 165), (165, 118, 120, 167), (170, 168, 169, 171), (172, 173, 168, 170), (173, 172, 174, 175), (176, 174, 172, 177), (178, 174, 176, 179), (178, 180, 175, 174), (180, 178, 181, 182), (178, 183, 184, 181), (178, 179, 183), (183, 179, 185), (179, 176, 186, 185), (187, 186, 176, 177), (188, 186, 187, 189), (190, 185, 186, 188), (185, 190, 183), (191, 184, 183, 190), (209, 193, 192, 210), (211, 194, 193, 209), (171, 169, 211, 209), (210, 215, 171, 209), (216, 215, 210, 217), (216, 218, 219, 215), (220, 221, 218, 216), (220, 222, 223, 221), (222, 220, 224, 225), (216, 217, 224, 220), (207, 224, 217, 208), (206, 225, 224, 207), (225, 206, 205, 226), (226, 205, 204, 227), (227, 204, 203, 228), (228, 203, 202, 229), (39, 40, 37, 38, 36), (244, 243, 242, 241, 233, 234, 235, 231, 232, 230, 201, 200, 246, 252, 282, 283, 284, 285, 286, 287, 288, 289, 290, 291, 292, 293, 294, 295, 251, 250, 249, 248, 247, 245), (252, 246, 253, 254), (253, 246, 200, 199), (255, 253, 199, 198), (255, 256, 254, 253), (255, 257, 258, 256), (257, 255, 198, 197), (259, 257, 197, 196), (259, 260, 258, 257), (261, 262, 260, 259), (190, 188, 262, 261), (262, 188, 189, 263), (189, 218, 221, 263), (218, 189, 187, 264), (219, 264, 187, 265), (218, 264, 219), (177, 265, 187), (265, 177, 172), (172, 170, 219, 265), (170, 171, 215, 219), (221, 223, 266, 263), (267, 268, 266, 223), (267, 269, 270, 268), (271, 269, 267, 272), (273, 274, 269, 271), (273, 275, 276, 274), (275, 273, 228, 229), (271, 227, 228, 273), (272, 226, 227, 271), (272, 222, 225, 226), (222, 272, 267, 223), (123, 214, 212, 213, 297, 298, 299, 301, 180, 182, 194, 211, 169, 121), (296, 282, 252, 254), (274, 276, 282, 296), (274, 296, 270, 269), (270, 296, 254, 256), (268, 270, 256, 258), (260, 266, 268, 258), (262, 263, 266, 260), (190, 261, 195, 191), (261, 259, 196, 195), (208, 217, 210, 192), (168, 173, 175, 180, 301, 312, 311, 309, 310, 167, 120, 119, 121, 169), (123, 122, 124, 214), (214, 124, 125, 212), (212, 125, 126, 213), (126, 127, 297, 213), (127, 128, 298, 297), (298, 128, 130, 299), (299, 130, 300, 301), (130, 129, 136, 300), (129, 131, 132, 136), (136, 135, 302, 300), (302, 135, 138, 303), (304, 305, 303, 138), (305, 304, 164, 166), (304, 306, 163, 164), (306, 304, 138, 137), (307, 306, 137, 139), (162, 163, 306, 307), (314, 316, 40, 315, 41, 55), (308, 307, 139, 141), (157, 308, 141, 158), (157, 159, 308), (158, 141, 140, 143), (148, 158, 143, 145), (309, 305, 166, 310), (305, 309, 311, 303), (300, 302, 312, 301), (312, 302, 303, 311), (166, 165, 167, 310), (151, 90, 89, 153), (149, 91, 90, 151), (150, 92, 91, 149), (150, 77, 93, 92), (146, 75, 77, 150), (97, 106, 103, 99, 98), (75, 313, 74), (93, 77, 76, 79), (89, 88, 96, 153), (56, 58, 111, 109), (54, 56, 109, 107), (107, 105, 55, 54), (314, 55, 105, 106), (316, 314, 317), (106, 97, 317, 314), (3, 26, 25, 19, 18), (94, 317, 97, 95), (317, 94, 316), (40, 316, 94, 38), (38, 37, 40), (41, 315, 40), (51, 43, 45, 48), (143, 140, 142, 72, 144), (30, 29, 31), (207, 208, 192, 193, 194, 182, 181, 184, 191, 195, 196, 197, 198, 199, 200, 201, 202, 203, 204, 205, 206), (78, 80, 81, 82, 83, 84, 85, 86, 87, 88, 89, 90, 91, 92, 93, 79), (236, 237, 238, 230, 232, 239, 240)])
_uv = me_mesh2_group1_skp559a1_tactile_switch_smd1_model.uv_layers.new(name='UVMap')
_uv.uv.foreach_set('vector', [-208.4, -35.4, -227.6, -35.4, -227.9, -36.09, -208.5, -36.09, -24.1, -15.43, -43.49, -15.43, -43.35, -9.848, -23.74, -9.848, -23.39, -22.92, 272.7, 26.3, 272.3, 26.93, 271.9, 27.54, 157.3, -71.08, 47.47, -71.08, 46.89, -72.46, 157.8, -72.46, -156.9, 37.19, -157.3, 36.5, -47.47, 36.5, -47.84, 37.57, -48.25, 38.26, -156.5, 38.26, 48.25, -139.9, 156.5, -139.9, 155.5, -138.5, 49.22, -138.5, -226.5, -90.36, -207.9, -90.36, -207.6, -88.99, -225.5, -88.99, -207.9, -72.5, -226.5, -72.5, -226.9, -73.19, -208.1, -73.19, -46.03, -105.2, -6.045, -105.2, -5.745, -103.9, -46.3, -103.9, -6.045, -73.52, -46.03, -73.52, -45.92, -74.2, -6.16, -74.2, 155.4, 14.21, 144.3, 37.86, 129.5, 59.44, 111.4, 78.96, 104.4, 78.96, -2.384, 86.88, 86.65, 36.28, 142.4, -91.24, 63.02, -192.2, 215.6, -111.8, 216.3, -110.0, 165.7, -36.85, 162.6, -10.91, 24.36, 41.45, 23.89, 40.08, 43.26, 38.57, 43.49, 42.26, 43.6, 42.94, 43.6, 46.91, 43.86, 48.29, 25.22, 49.34, 24.68, 46.36, 24.36, 45.68, -270.4, 27.56, -270.8, 26.95, -271.2, 26.31, 271.5, 25.66, 271.2, 26.32, 270.8, 26.95, -271.5, 25.66, -271.7, 24.99, -271.2, 26.32, 23.74, 30.85, 23.65, 30.16, 43.32, 30.16, 43.35, 34.47, 43.41, 35.15, 23.89, 35.15, -208.4, -55.45, -208.1, -54.07, -227.5, -59.87, -227.3, -48.17, -227.6, -48.86, -6.316, -8.869, -45.78, -8.869, -45.75, -9.556, -6.355, -9.556, -208.6, 4.131, -228.2, 4.131, -228.3, 3.444, -208.6, 3.444, -228.2, -16.81, -208.6, -16.81, -208.5, -15.43, -227.9, -15.43, -272.8, 26.32, -273.0, 25.67, -273.3, 25.0, 46.68, -44.1, 158.0, -44.1, 157.8, -43.42, 46.89, -43.42, 46.68, -14.34, 46.44, -15.71, 158.3, -15.71, 158.0, -14.34, -128.4, 24.97, -128.5, 24.29, -128.2, 25.64, 145.2, 1.827, 145.3, 10.06, 184.7, 10.06, 184.8, 1.827, 156.5, -115.1, 48.25, -115.1, 47.84, -98.19, 47.47, -98.87, 157.3, -98.87, 156.9, -115.8, 185.0, 1.333, 185.0, 0.6459, 204.7, 0.6459, 204.6, -14.48, 204.5, -13.79, 184.9, -13.79, 204.5, -37.28, 204.0, -43.61, 184.7, -43.61, 184.2, -29.07, 184.9, -37.28, 145.0, -15.99, 145.1, -16.67, 184.9, -16.67, 185.0, -15.99, 145.1, -7.107, 145.2, -7.794, 184.8, -7.794, 184.9, -7.107, 128.4, 25.72, 128.1, 26.38, 127.7, 27.01, -127.0, 27.48, -127.5, 26.87, -127.9, 26.24, 127.7, 27.0, 127.2, 27.61, 126.7, 28.19, 227.6, 46.91, 226.9, 48.29, 208.1, 48.29, 208.4, 46.91, 207.9, 52.13, 208.1, 51.44, 226.9, 51.44, 226.5, 52.13, 144.5, -41.61, 144.7, -42.3, 185.3, -42.3, 185.4, -41.61, 1.424, -86.24, 20.31, -86.24, 20.49, -85.55, 1.842, -85.55, 20.31, -64.8, 1.424, -64.8, 0.7377, -66.17, 20.01, -66.17, 178.3, 25.08, 73.64, 25.08, 72.95, 23.71, 179.0, 23.71, 177.9, 23.88, 74.06, 23.88, 73.64, 23.19, 178.3, 23.19, 177.9, 21.58, 176.9, 22.96, 75.03, 22.96, 74.06, 21.58, 20.92, -104.1, 2.813, -104.1, 1.842, -105.5, 20.49, -105.5, 2.813, -127.9, 20.92, -127.9, 21.41, -126.6, 3.937, -126.6, 143.6, -67.44, 144.1, -68.81, 185.8, -68.81, 186.3, -67.44, 144.1, -53.11, 144.5, -54.48, 185.4, -54.48, 185.8, -53.11, 207.6, 55.78, 207.9, 54.4, 226.5, 54.4, 225.5, 55.78, 207.1, 58.7, 207.6, 57.33, 225.5, 57.33, 224.4, 58.7, 50.35, -166.4, 49.22, -167.7, 155.5, -167.7, 154.4, -166.4, -225.5, -110.4, -207.6, -110.4, -207.1, -109.0, -224.4, -109.0, -46.84, -191.9, -5.138, -191.9, -4.646, -190.6, -47.28, -190.6, -46.46, -160.8, -5.562, -160.8, -5.138, -159.4, -46.84, -159.4, -5.562, -133.1, -46.46, -133.1, -46.3, -133.8, -5.745, -133.8, 184.2, -85.55, 184.4, -86.24, 203.3, -86.24, 202.9, -85.55, -269.8, 28.13, -270.4, 27.55, -269.3, 28.67, -177.9, -92.87, -178.7, -94.24, -73.27, -94.24, -74.06, -92.87, -178.7, -61.1, -179.3, -62.47, -72.69, -62.47, -73.27, -61.1, -179.3, -27.45, -179.6, -28.82, -72.33, -28.82, -72.69, -27.45, -179.6, -1.938, -179.7, -2.625, -72.24, -2.625, -72.33, -1.938, 185.0, 24.09, 185.0, -0.2215, 204.7, -0.2216, 204.7, 24.09, -6.355, 23.99, -45.75, 23.99, -45.74, -0.3179, -6.368, -0.3179, -228.3, -0.1951, -208.7, -0.1951, -208.6, 24.11, -228.3, 24.11, 46.41, -0.2814, 158.3, -0.2814, 158.3, 24.03, 46.44, 24.03, 208.6, 24.37, 208.7, 0.05729, 228.3, 0.05729, 228.3, 24.37, 145.3, 24.18, 145.3, -0.1327, 184.7, -0.1327, 184.7, 24.18, 19.7, 24.09, 0.02996, 24.09, -1.673e-08, -0.2215, 19.68, -0.2215, 72.24, 24.31, 72.21, 1.546e-05, 179.8, 1.546e-05, 179.7, 24.31, -19.7, 24.4, -19.68, 0.08902, -6.72e-09, 0.08902, -0.02996, 24.4, 39.67, 24.39, 0.2791, 24.39, 0.2908, 0.0783, 39.66, 0.0783, 39.71, 33.08, 0.244, 33.08, 0.2791, 32.39, 39.67, 32.39, 208.6, 35.15, 208.6, 30.16, 228.3, 30.16, 228.2, 34.47, 228.1, 35.15, 208.6, 39.01, 208.6, 40.08, 228.1, 40.08, 227.6, 42.94, 208.4, 42.94, 39.98, 49.47, 0.00199, 49.47, 0.1049, 48.79, 39.87, 48.79, 40.28, 56.82, -0.2666, 56.82, 0.001996, 55.45, 39.98, 55.45, 40.47, 62.52, -0.4303, 62.52, -0.2666, 61.83, 40.28, 61.83, 40.89, 67.84, -0.8102, 67.84, -0.4303, 66.47, 40.47, 66.47, -0.8103, 71.31, 40.89, 71.31, 41.38, 72.68, -1.25, 72.68, -2.813, 78.47, -3.937, 79.84, -21.41, 79.84, -20.92, 78.47, 76.15, 20.69, 75.03, 19.31, 176.9, 19.31, 175.8, 20.69, 77.4, 17.81, 76.15, 16.43, 175.8, 16.43, 174.6, 17.81, -3.937, 81.88, -5.181, 83.25, -21.95, 83.25, -21.41, 81.88, -5.181, 82.79, -6.507, 84.16, -22.53, 84.16, -21.95, 82.79, 78.72, 14.41, 77.4, 13.03, 174.6, 13.03, 173.2, 14.41, 5.181, -160.6, 21.95, -160.6, 22.53, -159.2, 6.507, -159.2, 21.95, -145.1, 5.181, -145.1, 3.937, -146.5, 21.41, -146.5, 143.1, -79.69, 143.6, -81.06, 186.3, -81.06, 186.7, -79.69, 206.6, 59.87, 207.1, 58.5, 224.4, 58.5, 223.2, 59.87, 51.59, -189.1, 50.35, -190.5, 154.4, -190.5, 153.1, -189.1, -224.4, -127.0, -207.1, -127.0, -206.6, -125.7, -223.2, -125.7, -47.28, -217.3, -4.646, -217.3, -4.102, -215.9, -47.77, -215.9, 182.8, -145.1, 183.3, -146.5, 200.8, -146.5, 199.5, -145.1, 183.3, -126.6, 183.8, -127.9, 201.9, -127.9, 200.8, -126.6, 183.8, -104.1, 184.2, -105.5, 202.9, -105.5, 201.9, -104.1, -176.9, -121.8, -177.9, -123.2, -74.06, -123.2, -75.03, -121.8, -183.8, 74.02, -201.9, 74.02, -202.9, 72.65, -184.2, 72.65, -201.9, 78.47, -183.8, 78.47, -183.3, 79.84, -200.8, 79.84, -180.4, -50.45, -179.9, -51.82, -138.2, -51.82, -137.7, -50.45, -179.9, -38.45, -179.4, -39.82, -138.6, -39.82, -138.2, -38.45, -179.4, -28.99, -179.3, -29.68, -138.7, -29.68, -138.6, -28.99, -184.2, 67.84, -202.9, 67.84, -203.3, 67.15, -184.4, 67.15, 92.1, 27.45, 91.58, 28.03, 90.99, 28.58, 204.3, -72.09, 203.3, -64.8, 184.4, -64.8, 184.7, -58.76, 204.0, -58.76, 92.97, 26.28, 92.6, 26.91, 92.15, 27.52, -184.7, 52.82, -204.0, 52.82, -204.2, 52.13, -184.8, 52.13, -178.9, 3.065, -178.7, 1.693, -139.2, 1.693, -139.1, 3.065, -139.3, 12.77, -139.2, 13.46, -178.7, 13.46, -178.7, 12.77, -23.65, 3.444, -23.74, 4.131, -43.35, 4.131, -43.32, 3.444, -46.53, 27.87, -158.2, 27.87, -158.3, 27.19, -46.44, 27.19, -157.8, 31.66, -158.2, 30.28, -46.53, 30.28, -46.89, 31.66, -94.86, 25.66, -95.07, 24.99, -94.57, 26.32, 0.7377, -35.9, 0.2683, -37.28, 20.39, -29.56, 19.89, -44.3, 20.01, -43.61, -24.1, -36.09, -24.36, -35.4, -43.6, -35.4, -43.49, -36.09, -94.2, 26.95, -94.57, 26.32, -93.75, 27.56, -157.3, 35.41, -157.8, 34.03, -46.89, 34.03, -47.47, 35.41, -50.19, 26.32, -50.56, 26.95, -51.01, 27.56, 50.56, 26.95, 50.19, 26.32, 49.9, 25.66, -49.7, 24.99, -49.91, 25.66, -50.2, 26.31, -185.0, 42.86, -184.8, 44.23, -204.0, 47.09, -204.5, 40.74, -204.6, 40.06, 44.03, 52.13, 25.46, 52.13, 25.05, 51.44, 43.86, 51.44, 44.41, 55.78, 26.43, 55.78, 25.46, 54.4, 44.03, 54.4, 26.43, 57.33, 44.41, 57.33, 44.85, 58.7, 27.56, 58.7, 27.56, 58.5, 44.85, 58.5, 45.34, 59.87, 28.8, 59.87, -1.25, 73.96, 41.38, 73.96, 41.93, 75.34, -1.737, 75.34, -1.737, 74.35, 41.93, 74.35, 42.51, 75.72, -2.256, 75.72, 83.96, 40.16, 83.95, 31.6, 168.0, 31.6, 168.0, 40.16, -5.065, 40.34, -5.078, 31.78, 38.48, 31.78, 38.47, 40.34, -60.33, 31.68, -60.34, 40.24, -144.4, 40.24, -144.4, 31.68, -144.3, 47.34, -144.4, 46.65, -60.34, 46.65, -60.38, 47.34, -183.2, 31.29, -139.7, 31.29, -139.7, 31.98, -183.2, 31.98, -183.2, 39.83, -183.2, 31.27, -139.7, 31.27, -139.7, 39.83, -83.95, 30.88, -83.96, 39.44, -168.0, 39.44, -168.0, 30.88, -83.96, 9.03, -84.06, 10.4, -168.3, 10.4, -168.0, 9.03, 129.7, 40.07, 129.6, 40.75, 129.5, 41.42, -129.5, 41.41, -129.6, 40.74, -129.2, 42.07, -183.2, 22.68, -139.7, 22.68, -139.9, 24.05, -183.1, 24.05, -60.53, 54.51, -144.2, 54.51, -144.3, 53.14, -60.38, 53.14, -144.1, 60.07, -144.2, 59.38, -60.53, 59.38, -60.64, 60.07, -182.9, 15.04, -183.1, 14.35, -139.9, 14.35, -140.0, 15.04, 129.2, 42.04, 128.9, 42.68, 129.4, 41.39, -168.8, -19.55, -168.3, -20.92, -84.06, -20.92, -84.26, -19.55, 60.34, 4.928, 144.4, 4.928, 144.7, 6.3, 60.44, 6.3, 60.33, 30.8, 144.4, 30.8, 144.4, 39.36, 60.34, 39.36, 139.7, 39.71, 139.7, 31.15, 183.2, 31.15, 183.2, 39.71, 183.1, 23.82, 139.8, 23.82, 139.7, 22.45, 183.2, 22.45, 140.0, 6.883, 139.8, 5.51, 183.1, 5.51, 182.9, 6.883, 167.7, 50.47, 84.26, 50.47, 84.06, 49.1, 167.9, 49.1, 167.4, 53.48, 84.54, 53.48, 84.26, 52.11, 167.7, 52.11, 167.4, 53.66, 167.3, 54.35, 84.72, 54.35, 84.54, 53.66, 140.4, -23.25, 140.3, -23.93, 182.7, -23.93, 182.5, -23.25, 140.0, -11.62, 182.9, -11.62, 182.7, -10.24, 140.3, -10.24, 145.8, -60.69, 60.92, -60.69, 60.64, -62.06, 145.1, -62.06, 146.2, -84.67, 61.09, -84.67, 60.92, -85.35, 145.8, -85.35, 61.09, -107.9, 146.2, -107.9, 147.2, -106.5, 61.5, -106.5, 61.5, -134.5, 147.2, -134.5, 148.3, -133.1, 61.96, -133.1, 61.96, -157.1, 148.3, -157.1, 149.6, -155.7, 62.48, -155.7, 62.48, -174.9, 149.6, -174.9, 150.9, -173.6, 63.03, -173.6, 19.8, -13.79, 0.2683, -13.79, 0.1196, 1.333, 0.02996, 0.6459, 19.7, 0.6459, -94.34, -172.5, -72.3, -186.6, -48.29, -196.9, -22.94, -203.2, 157.2, 132.4, 161.6, 127.0, 165.1, 120.9, 167.6, 114.4, 169.0, 107.6, 154.7, 69.95, -241.8, -33.83, -174.5, -168.4, -180.6, -57.84, -141.7, 59.85, 36.63, 79.04, 90.57, 94.19, 67.47, 106.3, 42.71, 114.6, 16.93, 118.8, -9.193, 118.8, -34.99, 114.7, -59.79, 106.5, -82.95, 94.44, -100.6, 82.92, -122.0, 59.98, -136.9, 38.5, -148.2, 14.92, -155.5, -10.15, -158.7, -36.07, -157.7, -62.18, -152.5, -87.79, -143.3, -112.2, -130.3, -134.8, -113.9, -155.1, -142.4, -43.84, -180.6, -43.84, -181.1, -45.21, -141.8, -45.21, -86.1, -152.1, -86.65, -150.7, -174.5, -150.7, -173.2, -152.1, -85.58, -135.7, -86.1, -134.3, -173.2, -134.3, -172.0, -135.7, -181.6, -35.39, -141.3, -35.39, -141.8, -34.01, -181.1, -34.01, -181.6, -23.13, -182.1, -24.51, -140.8, -24.51, -141.3, -23.13, -85.12, -115.2, -85.58, -113.8, -172.0, -113.8, -170.8, -115.2, -84.72, -91.16, -85.12, -89.79, -170.8, -89.79, -169.9, -91.16, -182.5, -12.9, -140.4, -12.9, -140.8, -11.53, -182.1, -11.53, -182.7, -3.593, -140.3, -3.593, -140.4, -2.906, -182.5, -2.906, -182.9, 5.086, -140.0, 5.086, -140.3, 6.459, -182.7, 6.459, -143.8, 65.29, -144.1, 63.92, -60.64, 63.92, -60.92, 65.29, -4.772, 77.47, 38.18, 77.47, 37.89, 78.84, -4.488, 78.84, 38.18, 70.44, -4.772, 70.44, -4.881, 69.75, 38.29, 69.75, 38.37, 63.7, 38.29, 64.39, -4.881, 64.39, -4.967, 63.7, 60.24, 42.68, 59.96, 42.05, 59.74, 41.39, -72.33, 40.73, -72.49, 41.4, -72.72, 42.06, 72.46, 41.41, 72.3, 40.74, 72.2, 40.06, -5.065, 53.39, 38.47, 53.39, 38.37, 54.76, -4.967, 54.76, 83.96, 44.58, 168.0, 44.58, 167.9, 45.95, 84.06, 45.95, 37.89, 84.53, 37.72, 85.22, -4.315, 85.22, -4.488, 84.53, 37.32, 90.83, -3.913, 90.83, -4.315, 89.46, 37.72, 89.46, 37.32, 94.08, 36.85, 95.45, -3.447, 95.45, -3.913, 94.08, 166.4, 53.91, 85.58, 53.91, 85.12, 52.53, 166.9, 52.53, 165.9, 51.22, 86.1, 51.22, 85.58, 49.85, 166.4, 49.85, 165.9, 45.63, 165.3, 47.0, 86.65, 47.0, 86.1, 45.63, 142.4, -76.11, 141.8, -77.48, 181.1, -77.48, 180.6, -76.11, 141.3, -65.66, 181.6, -65.66, 181.1, -64.29, 141.8, -64.29, 140.8, -51.87, 182.1, -51.87, 181.6, -50.5, 141.3, -50.5, 140.8, -35.15, 140.4, -36.52, 182.5, -36.52, 182.1, -35.15, 167.3, 53.6, 166.9, 54.97, 85.12, 54.97, 84.72, 53.6, 142.5, -100.6, 206.1, 53.42, 52.92, -221.7, -221.8, -151.3, -48.29, -250.9, 182.2, -172.5, -173.2, -198.1, -78.72, -198.1, -83.95, -175.0, 5.077, -242.3, 144.4, -198.7, 183.2, -97.56, 29.53, -167.3, 6.506, -172.5, -62.48, 68.45, -63.03, 69.82, -141.7, 69.82, -142.2, 68.45, 36.34, 94.62, 35.79, 95.99, -2.383, 95.99, -2.932, 94.62, 36.34, 97.19, -2.932, 97.19, -3.447, 95.81, 36.85, 95.81, -61.96, 71.26, -62.48, 72.63, -142.2, 72.63, -142.8, 71.26, -61.5, 71.88, -61.96, 73.26, -142.8, 73.26, -143.2, 71.88, -143.6, 70.3, -61.09, 70.3, -61.5, 71.68, -143.2, 71.68, -143.8, 68.04, -60.92, 68.04, -61.09, 68.73, -143.6, 68.73, -84.26, -50.25, -84.54, -48.88, -169.4, -48.88, -168.8, -50.25, -84.54, -70.97, -84.72, -70.28, -169.9, -70.28, -169.4, -70.97, 145.1, -27.63, 60.64, -27.63, 60.44, -29.0, 144.7, -29.0, 38.48, 80.6, -60.33, 53.31, -139.7, -64.15, -175.2, 84.65, -198.2, 79.42, -181.5, -79.9, -45.85, -151.3, -151.8, 30.29, 30.13, 53.42, -2.257, 70.41, -22.53, 79.42, 78.72, 6.67, 173.2, 6.67, 168.0, 29.69, 142.5, -89.5, 143.1, -90.88, 186.7, -90.88, 187.3, -89.5, 206.1, 59.24, 206.6, 57.86, 223.2, 57.86, 221.8, 59.24, 52.92, -206.2, 51.59, -207.5, 153.1, -207.5, 151.8, -206.2, -223.2, -139.9, -206.6, -139.9, -206.1, -138.5, -221.8, -138.5, -47.77, -236.1, -4.102, -236.1, -3.522, -234.7, -48.29, -234.7, 182.2, -159.2, 182.8, -160.6, 199.5, -160.6, 198.2, -159.2, -173.2, -183.3, -174.6, -184.7, -77.4, -184.7, -78.72, -183.3, -174.6, -167.7, -175.8, -169.1, -76.15, -169.1, -77.4, -167.7, -175.8, -147.0, -176.9, -148.4, -75.03, -148.4, -76.15, -147.0, -200.8, 81.88, -183.3, 81.88, -182.8, 83.25, -199.5, 83.25, -180.9, -60.9, -180.4, -62.27, -137.7, -62.27, -137.2, -60.9, -27.56, -127.0, -28.8, -125.7, -45.34, -125.7, -44.85, -127.0, -153.1, 39.21, -154.4, 37.84, -50.35, 37.84, -51.59, 39.21, -154.4, 40.04, -155.5, 38.66, -49.22, 38.66, -50.35, 40.04, -26.43, -110.4, -27.56, -109.0, -44.85, -109.0, -44.41, -110.4, -25.46, -90.36, -26.43, -88.99, -44.41, -88.99, -44.03, -90.36, -48.25, 38.29, -49.22, 39.66, -155.5, 39.66, -156.5, 38.29, 72.69, 25.24, 72.48, 24.55, 179.5, 24.55, 179.3, 24.49, 179.0, 25.18, 72.95, 25.18, -25.05, -73.19, -25.46, -72.5, -44.03, -72.5, -43.86, -73.19, -24.36, -55.45, -25.05, -54.07, -43.86, -54.07, -43.6, -55.45, 94.2, 26.95, 93.75, 27.56, 93.23, 28.14, -139.0, -19.71, -138.7, -18.34, -179.3, -18.34, -179.0, -19.71, -139.1, -8.741, -139.0, -8.055, -179.0, -8.055, -178.9, -8.741, -151.8, 37.22, -153.1, 35.85, -51.59, 35.85, -52.92, 37.22, -28.8, -139.9, -30.13, -138.5, -45.85, -138.5, -45.34, -139.9, -199.5, 82.79, -182.8, 82.79, -182.2, 84.16, -198.2, 84.16, -181.5, -69.48, -180.9, -70.85, -137.2, -70.85, -136.7, -69.48, 28.8, 57.86, 45.34, 57.86, 45.85, 59.24, 30.13, 59.24, -158.3, 24.34, -158.3, 0.02912, -46.41, 0.02913, -46.44, 24.34, -43.32, 24.11, -43.31, -0.1951, -23.62, -0.1951, -23.65, 24.11, -178.7, 24.2, -178.6, -0.107, -139.3, -0.107, -139.3, 24.2, -185.0, 24.4, -204.7, 24.4, -204.7, 0.08901, -185.0, 0.08901, -185.0, 34.22, -204.6, 34.22, -204.7, 33.53, -185.0, 33.53, 39.76, 40.59, 39.87, 44.33, 0.1049, 44.33, 0.1858, 38.85, 0.244, 38.16, 93.65, 25.04, 93.44, 25.71, 93.15, 26.36, -72.21, -0.2523, -72.24, 24.06, -179.7, 24.06, -179.8, -0.2523, 23.62, 0.05729, 43.31, 0.05729, 43.32, 24.37, 23.65, 24.37, -1.842, 72.65, -2.813, 74.02, -20.92, 74.02, -20.49, 72.65, -1.424, 67.15, -1.842, 67.84, -20.49, 67.84, -20.31, 67.15, -20.31, 61.19, -20.01, 59.82, -0.7377, 59.82, -1.424, 61.19, -0.4748, 52.13, -0.7377, 52.82, -20.01, 52.82, -19.89, 52.13, -51.43, 25.67, -51.72, 26.32, -51.22, 25.0, -19.89, 44.23, -19.74, 42.86, -0.1196, 42.86, -0.4748, 44.23, -45.72, -41.19, -45.78, -31.4, -6.316, -31.4, -6.251, -52.99, -6.16, -52.31, -0.02996, 33.53, -0.1196, 34.22, -19.74, 34.22, -19.7, 33.53, 51.27, 24.98, 51.14, 24.3, 51.48, 25.65, 179.5, 25.32, 72.48, 25.32, 72.24, 23.94, 179.7, 23.94, 127.1, 24.32, 127.0, 25.0, 126.8, 25.67, -126.0, 26.93, -126.4, 26.29, -126.7, 25.64, 144.7, -28.71, 145.0, -30.08, 185.0, -30.08, 185.3, -28.71, -184.7, 59.82, -184.4, 61.19, -203.0, 63.62, -203.7, 58.28, -204.0, 57.59, 273.3, 24.3, 273.2, 24.98, 273.0, 25.65, -36.47, 43.89, -37.44, 42.7, -38.1, 41.41, -38.44, 40.06, -38.48, 31.5, 5.078, 31.5, 5.035, 40.06, 4.698, 41.41, 4.034, 42.7, 3.064, 43.89, 2.472, 44.43, 1.1, 45.4, -0.4901, 46.19, -2.249, 46.77, -4.124, 47.12, -27.35, 47.24, -29.28, 47.12, -31.16, 46.77, -32.92, 46.19, -34.51, 45.4, -35.88, 44.43, -179.8, 185.0, -208.7, 158.3, -228.3, 158.3, -228.3, 46.41, -208.7, 46.41, -179.8, 19.68, -179.8, -1.167e-12, -72.21, -1.167e-12, -72.21, 19.68, -43.31, 46.41, -23.62, 46.41, -23.62, 158.3, -43.31, 158.3, -72.21, 185.0, -72.21, 204.7, -179.8, 204.7, -166.5, 87.01, -163.5, 80.71, -159.5, 74.97, -154.7, 69.95, -169.0, 107.6, -169.3, 100.6, -168.4, 93.7])
me_mesh2_group1_skp559a1_tactile_switch_smd1_model.materials.append(mat_m_0131_silver)
me_mesh2_group1_skp559a1_tactile_switch_smd1_model.use_remesh_preserve_volume = False
me_mesh2_group1_skp559a1_tactile_switch_smd1_model.use_remesh_preserve_attributes = False
me_mesh2_group1_skp559a1_tactile_switch_smd1_model.use_mirror_vertex_groups = False
me_mesh2_group1_skp559a1_tactile_switch_smd1_model.update()

# ---- objects
ob_mesh5_group1_skp559a1_tactile_switch_smd1_model = bpy.data.objects.new('Mesh5 Group1 skp559A1 TACTILE_SWITCH_SMD1 Model', me_mesh5_group1_skp559a1_tactile_switch_smd1_model)
ob_mesh4_group1_skp559a1_tactile_switch_smd1_model = bpy.data.objects.new('Mesh4 Group1 skp559A1 TACTILE_SWITCH_SMD1 Model', me_mesh4_group1_skp559a1_tactile_switch_smd1_model)
ob_mesh7_group2_skp559a1_tactile_switch_smd1_model = bpy.data.objects.new('Mesh7 Group2 skp559A1 TACTILE_SWITCH_SMD1 Model', me_mesh7_group2_skp559a1_tactile_switch_smd1_model)
ob_mesh1_pcbgroup_model = bpy.data.objects.new('Mesh1 pcbgroup Model', me_mesh1_pcbgroup_model)
ob_mesh6_group1_skp559a1_tactile_switch_smd1_model = bpy.data.objects.new('Mesh6 Group1 skp559A1 TACTILE_SWITCH_SMD1 Model', me_mesh6_group1_skp559a1_tactile_switch_smd1_model)
ob_mesh3_group1_skp559a1_tactile_switch_smd1_model = bpy.data.objects.new('Mesh3 Group1 skp559A1 TACTILE_SWITCH_SMD1 Model', me_mesh3_group1_skp559a1_tactile_switch_smd1_model)
ob_mesh2_group1_skp559a1_tactile_switch_smd1_model = bpy.data.objects.new('Mesh2 Group1 skp559A1 TACTILE_SWITCH_SMD1 Model', me_mesh2_group1_skp559a1_tactile_switch_smd1_model)
ob_camera = bpy.data.objects.new('Camera', cam_camera)

# ---- transforms, parenting, visibility, modifiers, constraints
ob_mesh5_group1_skp559a1_tactile_switch_smd1_model.location = (0.0, 0.0, 0.0)
ob_mesh5_group1_skp559a1_tactile_switch_smd1_model.rotation_euler = (1.571, -0.0, 0.0)
ob_mesh5_group1_skp559a1_tactile_switch_smd1_model.lineart.crease_threshold = 0.0
ob_mesh4_group1_skp559a1_tactile_switch_smd1_model.location = (0.0, 0.0, 0.0)
ob_mesh4_group1_skp559a1_tactile_switch_smd1_model.rotation_euler = (1.571, -0.0, 0.0)
ob_mesh4_group1_skp559a1_tactile_switch_smd1_model.lineart.crease_threshold = 0.0
ob_mesh7_group2_skp559a1_tactile_switch_smd1_model.location = (0.0, 0.0, 0.0)
ob_mesh7_group2_skp559a1_tactile_switch_smd1_model.rotation_euler = (1.571, -0.0, 0.0)
ob_mesh7_group2_skp559a1_tactile_switch_smd1_model.lineart.crease_threshold = 0.0
ob_mesh1_pcbgroup_model.location = (0.0, 0.0, 0.0)
ob_mesh1_pcbgroup_model.rotation_euler = (1.571, -0.0, 0.0)
ob_mesh1_pcbgroup_model.lineart.crease_threshold = 0.0
ob_mesh6_group1_skp559a1_tactile_switch_smd1_model.location = (0.0, 0.0, 0.0)
ob_mesh6_group1_skp559a1_tactile_switch_smd1_model.rotation_euler = (1.571, -0.0, 0.0)
ob_mesh6_group1_skp559a1_tactile_switch_smd1_model.lineart.crease_threshold = 0.0
ob_mesh3_group1_skp559a1_tactile_switch_smd1_model.location = (0.0, 0.0, 0.0)
ob_mesh3_group1_skp559a1_tactile_switch_smd1_model.rotation_euler = (1.571, -0.0, 0.0)
ob_mesh3_group1_skp559a1_tactile_switch_smd1_model.lineart.crease_threshold = 0.0
ob_mesh2_group1_skp559a1_tactile_switch_smd1_model.location = (0.0, 0.0, 0.0)
ob_mesh2_group1_skp559a1_tactile_switch_smd1_model.rotation_euler = (1.571, -0.0, 0.0)
ob_mesh2_group1_skp559a1_tactile_switch_smd1_model.lineart.crease_threshold = 0.0
ob_camera.location = (7.481, -6.508, 5.344)
ob_camera.rotation_euler = (1.109, 0.01082, 0.8149)
ob_camera.lock_rotations_4d = False
ob_camera.empty_display_type = 'ARROWS'
ob_camera.color = (0.0, 0.0, 0.0, 0.0)
ob_camera.display_type = 'WIRE'
ob_camera.lineart.crease_threshold = 0.0

# ---- collection membership
col_collection_1.objects.link(ob_mesh5_group1_skp559a1_tactile_switch_smd1_model)
col_collection_1.objects.link(ob_mesh4_group1_skp559a1_tactile_switch_smd1_model)
col_collection_1.objects.link(ob_mesh7_group2_skp559a1_tactile_switch_smd1_model)
col_collection_1.objects.link(ob_mesh1_pcbgroup_model)
col_collection_1.objects.link(ob_mesh6_group1_skp559a1_tactile_switch_smd1_model)
col_collection_1.objects.link(ob_mesh3_group1_skp559a1_tactile_switch_smd1_model)
col_collection_1.objects.link(ob_mesh2_group1_skp559a1_tactile_switch_smd1_model)
col_collection_1.objects.link(ob_camera)

# ---- scene / render settings (as saved in the file)
scene.camera = ob_camera
scene.frame_start = 1; scene.frame_end = 250; scene.frame_set(1)
scene.render.engine = 'BLENDER_EEVEE_NEXT'
scene.render.resolution_percentage = 50
scene.render.dither_intensity = 0.0
scene.cycles.use_denoising = False
scene.cycles.samples = 10
scene.cycles.sampling_pattern = 'TABULATED_SOBOL'
scene.cycles.light_sampling_threshold = 0.0
scene.cycles.use_adaptive_sampling = False
scene.cycles.use_light_tree = False
scene.cycles.blur_glossy = 0.0
scene.cycles.pixel_filter_type = 'GAUSSIAN'
scene.cycles.sample_clamp_indirect = 0.0
scene.view_settings.view_transform = 'Raw'
bpy.context.view_layer.update()

# ---- added for rendering (the .blend has no usable light): sun
light_auto_sun = bpy.data.lights.new('AutoSun', 'SUN')
light_auto_sun.energy = 3.0
light_auto_sun.angle = 0.0523599
ob_auto_sun = bpy.data.objects.new('AutoSun', light_auto_sun)
scene.collection.objects.link(ob_auto_sun)
ob_auto_sun.rotation_euler = (0.872665, 0.174533, 0.523599)
bpy.context.view_layer.update()
